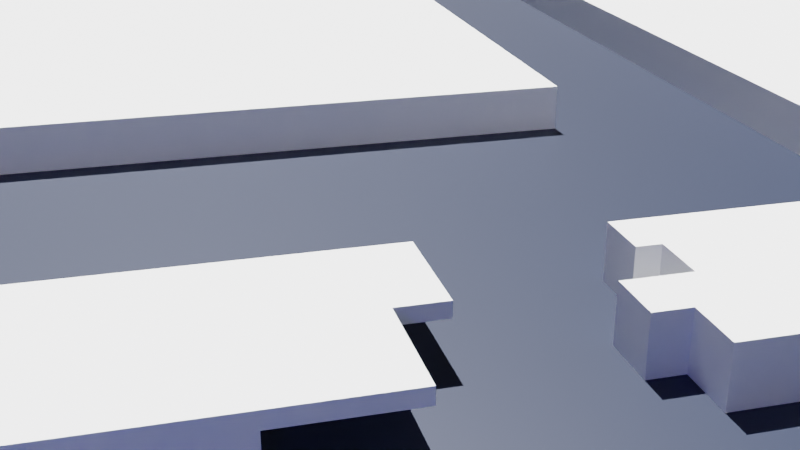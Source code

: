 # Source: portfolio.blend  (saved by Blender 3.0.42; exported with 4.5.12 LTS)
import bpy
from mathutils import Matrix  # noqa: F401  (used for matrix-valued properties, if any)

bpy.ops.wm.read_factory_settings(use_empty=True)
scene = bpy.context.scene
scene.name = 'Scene'

# ---- collections
col_collection = bpy.data.collections.new('Collection'); scene.collection.children.link(col_collection)
col_ref = bpy.data.collections.new('Ref'); scene.collection.children.link(col_ref)
col_ref.hide_render = True
col_mainland = bpy.data.collections.new('mainLand'); scene.collection.children.link(col_mainland)
col_bridge = bpy.data.collections.new('bridge'); scene.collection.children.link(col_bridge)
col_projects = bpy.data.collections.new('projects'); scene.collection.children.link(col_projects)

# ---- materials (node trees are filled in below, after node groups)
mat_grass = bpy.data.materials.new('Grass')
mat_land = bpy.data.materials.new('Land')
mat_material_002 = bpy.data.materials.new('Material.002')
mat_gradient2 = bpy.data.materials.new('Gradient2')
mat_gradient3 = bpy.data.materials.new('Gradient3')
mat_gradient1 = bpy.data.materials.new('Gradient1')
mat_marble = bpy.data.materials.new('Marble')
mat_material_001 = bpy.data.materials.new('Material.001')
mat_bluelight = bpy.data.materials.new('blueLight')

# ---- material node trees
mat_grass.use_nodes = True; mat_grass.node_tree.nodes.clear()
_N = mat_grass.node_tree.nodes; _L = mat_grass.node_tree.links
n0 = _N.new('ShaderNodeBsdfPrincipled'); n0.name = 'Principled BSDF'; n0.location = (10, 300)
n0.distribution = 'GGX'
n0.subsurface_method = 'RANDOM_WALK_SKIN'
n0.inputs[0].default_value = (0.3542, 0.521, 0.2944, 1.0)
n0.inputs[3].default_value = 1.45
n0.inputs[27].default_value = (0.0, 0.0, 0.0, 1.0)
n0.inputs[28].default_value = 1.0
n1 = _N.new('ShaderNodeOutputMaterial'); n1.name = 'Material Output'; n1.location = (300, 300)
_L.new(n0.outputs[0], n1.inputs[0])
n1.is_active_output = True
mat_land.use_nodes = True; mat_land.node_tree.nodes.clear()
_N = mat_land.node_tree.nodes; _L = mat_land.node_tree.links
n0 = _N.new('ShaderNodeBsdfPrincipled'); n0.name = 'Principled BSDF'; n0.location = (10, 300)
n0.distribution = 'GGX'
n0.subsurface_method = 'RANDOM_WALK_SKIN'
n0.inputs[0].default_value = (1.0, 1.0, 1.0, 1.0)
n0.inputs[2].default_value = 0.5136
n0.inputs[3].default_value = 1.45
n0.inputs[27].default_value = (0.0, 0.0, 0.0, 1.0)
n0.inputs[28].default_value = 1.0
n1 = _N.new('ShaderNodeOutputMaterial'); n1.name = 'Material Output'; n1.location = (300, 300)
_L.new(n0.outputs[0], n1.inputs[0])
n1.is_active_output = True
mat_material_002.use_nodes = True; mat_material_002.node_tree.nodes.clear()
_N = mat_material_002.node_tree.nodes; _L = mat_material_002.node_tree.links
n0 = _N.new('ShaderNodeBsdfPrincipled'); n0.name = 'Principled BSDF'; n0.location = (10, 300)
n0.distribution = 'GGX'
n0.subsurface_method = 'RANDOM_WALK_SKIN'
n0.inputs[0].default_value = (0.01441, 0.04556, 0.01631, 1.0)
n0.inputs[3].default_value = 1.45
n0.inputs[27].default_value = (0.0, 0.0, 0.0, 1.0)
n0.inputs[28].default_value = 1.0
n1 = _N.new('ShaderNodeOutputMaterial'); n1.name = 'Material Output'; n1.location = (300, 300)
_L.new(n0.outputs[0], n1.inputs[0])
n1.is_active_output = True
mat_gradient2.use_nodes = True; mat_gradient2.node_tree.nodes.clear()
_N = mat_gradient2.node_tree.nodes; _L = mat_gradient2.node_tree.links
n0 = _N.new('ShaderNodeBsdfPrincipled'); n0.name = 'Principled BSDF'; n0.location = (10, 300)
n0.distribution = 'GGX'
n0.subsurface_method = 'RANDOM_WALK_SKIN'
n0.inputs[3].default_value = 1.45
n0.inputs[27].default_value = (0.0, 0.0, 0.0, 1.0)
n0.inputs[28].default_value = 1.0
n1 = _N.new('ShaderNodeOutputMaterial'); n1.name = 'Material Output'; n1.location = (300, 300)
n2 = _N.new('ShaderNodeSeparateXYZ'); n2.name = 'Separate XYZ'; n2.location = (-492, 270)
n3 = _N.new('ShaderNodeMapping'); n3.name = 'Mapping'; n3.location = (-719, 283)
n4 = _N.new('ShaderNodeTexCoord'); n4.name = 'Texture Coordinate'; n4.location = (-977, 273)
n5 = _N.new('ShaderNodeValToRGB'); n5.name = 'ColorRamp'; n5.location = (-295, 272)
n5.color_ramp.interpolation = 'EASE'
while len(n5.color_ramp.elements) > 1: n5.color_ramp.elements.remove(n5.color_ramp.elements[-1])
n5.color_ramp.elements[0].position = 0.09545; n5.color_ramp.elements[0].color = (0.01423, 0.008966, 0.03556, 1.0)
_e = n5.color_ramp.elements.new(1.0); _e.color = (0.6376, 0.2346, 0.147, 1.0)
_L.new(n0.outputs[0], n1.inputs[0])
_L.new(n4.outputs[0], n3.inputs[0])
_L.new(n3.outputs[0], n2.inputs[0])
_L.new(n2.outputs[2], n5.inputs[0])
_L.new(n5.outputs[0], n0.inputs[0])
n1.is_active_output = True
mat_gradient3.use_nodes = True; mat_gradient3.node_tree.nodes.clear()
_N = mat_gradient3.node_tree.nodes; _L = mat_gradient3.node_tree.links
n0 = _N.new('ShaderNodeBsdfPrincipled'); n0.name = 'Principled BSDF'; n0.location = (10, 300)
n0.distribution = 'GGX'
n0.subsurface_method = 'RANDOM_WALK_SKIN'
n0.inputs[3].default_value = 1.45
n0.inputs[27].default_value = (0.0, 0.0, 0.0, 1.0)
n0.inputs[28].default_value = 1.0
n1 = _N.new('ShaderNodeOutputMaterial'); n1.name = 'Material Output'; n1.location = (300, 300)
n2 = _N.new('ShaderNodeSeparateXYZ'); n2.name = 'Separate XYZ'; n2.location = (-492, 270)
n3 = _N.new('ShaderNodeMapping'); n3.name = 'Mapping'; n3.location = (-719, 283)
n4 = _N.new('ShaderNodeTexCoord'); n4.name = 'Texture Coordinate'; n4.location = (-977, 273)
n5 = _N.new('ShaderNodeValToRGB'); n5.name = 'ColorRamp'; n5.location = (-295, 272)
n5.color_ramp.interpolation = 'EASE'
while len(n5.color_ramp.elements) > 1: n5.color_ramp.elements.remove(n5.color_ramp.elements[-1])
n5.color_ramp.elements[0].position = 0.09545; n5.color_ramp.elements[0].color = (0.01423, 0.008966, 0.03556, 1.0)
_e = n5.color_ramp.elements.new(1.0); _e.color = (0.0, 0.03071, 0.07421, 1.0)
_L.new(n0.outputs[0], n1.inputs[0])
_L.new(n4.outputs[0], n3.inputs[0])
_L.new(n3.outputs[0], n2.inputs[0])
_L.new(n2.outputs[2], n5.inputs[0])
_L.new(n5.outputs[0], n0.inputs[0])
n1.is_active_output = True
mat_gradient1.use_nodes = True; mat_gradient1.node_tree.nodes.clear()
_N = mat_gradient1.node_tree.nodes; _L = mat_gradient1.node_tree.links
n0 = _N.new('ShaderNodeBsdfPrincipled'); n0.name = 'Principled BSDF'; n0.location = (10, 300)
n0.distribution = 'GGX'
n0.subsurface_method = 'RANDOM_WALK_SKIN'
n0.inputs[3].default_value = 1.45
n0.inputs[27].default_value = (0.0, 0.0, 0.0, 1.0)
n0.inputs[28].default_value = 1.0
n1 = _N.new('ShaderNodeOutputMaterial'); n1.name = 'Material Output'; n1.location = (300, 300)
n2 = _N.new('ShaderNodeSeparateXYZ'); n2.name = 'Separate XYZ'; n2.location = (-492, 270)
n3 = _N.new('ShaderNodeMapping'); n3.name = 'Mapping'; n3.location = (-719, 283)
n4 = _N.new('ShaderNodeTexCoord'); n4.name = 'Texture Coordinate'; n4.location = (-977, 273)
n5 = _N.new('ShaderNodeValToRGB'); n5.name = 'ColorRamp'; n5.location = (-295, 272)
n5.color_ramp.interpolation = 'EASE'
while len(n5.color_ramp.elements) > 1: n5.color_ramp.elements.remove(n5.color_ramp.elements[-1])
n5.color_ramp.elements[0].position = 0.06364; n5.color_ramp.elements[0].color = (0.002377, 0.008215, 0.0, 1.0)
_e = n5.color_ramp.elements.new(0.8136); _e.color = (0.2645, 0.0, 0.0, 1.0)
_L.new(n0.outputs[0], n1.inputs[0])
_L.new(n4.outputs[0], n3.inputs[0])
_L.new(n3.outputs[0], n2.inputs[0])
_L.new(n2.outputs[2], n5.inputs[0])
_L.new(n5.outputs[0], n0.inputs[0])
n1.is_active_output = True
mat_marble.use_nodes = True; mat_marble.node_tree.nodes.clear()
_N = mat_marble.node_tree.nodes; _L = mat_marble.node_tree.links
n0 = _N.new('ShaderNodeBsdfPrincipled'); n0.name = 'Principled BSDF'; n0.location = (10, 300)
n0.distribution = 'GGX'
n0.subsurface_method = 'RANDOM_WALK_SKIN'
n0.inputs[0].default_value = (1.0, 1.0, 1.0, 1.0)
n0.inputs[2].default_value = 0.7955
n0.inputs[3].default_value = 1.45
n0.inputs[27].default_value = (0.0, 0.0, 0.0, 1.0)
n1 = _N.new('ShaderNodeOutputMaterial'); n1.name = 'Material Output'; n1.location = (300, 300)
_L.new(n0.outputs[0], n1.inputs[0])
n1.is_active_output = True
mat_material_001.use_nodes = True; mat_material_001.node_tree.nodes.clear()
_N = mat_material_001.node_tree.nodes; _L = mat_material_001.node_tree.links
n0 = _N.new('ShaderNodeBsdfPrincipled'); n0.name = 'Principled BSDF'; n0.location = (10, 300)
n0.distribution = 'GGX'
n0.subsurface_method = 'RANDOM_WALK_SKIN'
n0.inputs[0].default_value = (0.8757, 0.8757, 0.8757, 1.0)
n0.inputs[3].default_value = 1.45
n0.inputs[27].default_value = (0.0, 0.0, 0.0, 1.0)
n0.inputs[28].default_value = 1.0
n1 = _N.new('ShaderNodeOutputMaterial'); n1.name = 'Material Output'; n1.location = (300, 300)
_L.new(n0.outputs[0], n1.inputs[0])
n1.is_active_output = True
mat_bluelight.use_nodes = True; mat_bluelight.node_tree.nodes.clear()
_N = mat_bluelight.node_tree.nodes; _L = mat_bluelight.node_tree.links
n0 = _N.new('ShaderNodeOutputMaterial'); n0.name = 'Material Output'; n0.location = (300, 300)
n1 = _N.new('ShaderNodeEmission'); n1.name = 'Emission'; n1.location = (-28, 293)
n1.inputs[0].default_value = (0.04689, 0.1059, 1.0, 1.0)
n1.inputs[1].default_value = 56.4
_L.new(n1.outputs[0], n0.inputs[0])
n0.is_active_output = True

# ---- world
world_world = bpy.data.worlds.new('World'); scene.world = world_world
world_world.use_nodes = True; world_world.node_tree.nodes.clear()
_N = world_world.node_tree.nodes; _L = world_world.node_tree.links
n0 = _N.new('ShaderNodeOutputWorld'); n0.name = 'World Output'; n0.location = (300, 300)
n1 = _N.new('ShaderNodeBackground'); n1.name = 'Background'; n1.location = (10, 300)
n1.inputs[0].default_value = (0.05088, 0.05088, 0.05088, 1.0)
_L.new(n1.outputs[0], n0.inputs[0])
n0.is_active_output = True
world_world.color = (0.05088, 0.05088, 0.05088)
world_world.use_sun_shadow = False
world_world.sun_shadow_jitter_overblur = 0.0

# ---- cameras
cam_camera_001 = bpy.data.cameras.new('Camera.001')

# ---- lights
light_sun = bpy.data.lights.new('Sun', 'SUN')
light_sun.transmission_factor = 0.0
light_sun.shadow_soft_size = 0.125
light_light_001 = bpy.data.lights.new('Light.001', 'POINT')
light_light_001.transmission_factor = 0.0
light_light_001.energy = 1884.0
light_light_001.shadow_soft_size = 12.99
light_light_001.shadow_maximum_resolution = 0.006
light_light_001.use_absolute_resolution = True
light_light = bpy.data.lights.new('Light', 'POINT')
light_light.transmission_factor = 0.0
light_light.energy = 1000.0
light_light.shadow_soft_size = 0.1
light_light.shadow_maximum_resolution = 0.006
light_light.use_absolute_resolution = True

# ---- meshes
me_cube_001 = bpy.data.meshes.new('Cube.001')
me_cube_001.from_pydata([(-1.0, -1.0, -1.0), (-1.0, -1.0, 1.0), (-1.0, 1.0, -1.0), (-1.0, 1.0, 1.0), (1.0, -1.0, -1.0), (1.0, -1.0, 1.0), (1.0, 1.0, -1.0), (1.0, 1.0, 1.0)], [], [(0, 1, 3, 2), (2, 3, 7, 6), (6, 7, 5, 4), (4, 5, 1, 0), (7, 3, 1, 5)])
_uv = me_cube_001.uv_layers.new(name='UVMap')
_uv.uv.foreach_set('vector', [0.375, 0.0, 0.625, 0.0, 0.625, 0.25, 0.375, 0.25, 0.375, 0.25, 0.625, 0.25, 0.625, 0.5, 0.375, 0.5, 0.375, 0.5, 0.625, 0.5, 0.625, 0.75, 0.375, 0.75, 0.375, 0.75, 0.625, 0.75, 0.625, 1.0, 0.375, 1.0, 0.625, 0.5, 0.875, 0.5, 0.875, 0.75, 0.625, 0.75])
me_cube_001.materials.append(mat_grass)
me_cube_001.use_remesh_fix_poles = True
me_cube_001.use_remesh_preserve_attributes = False
me_cube_001.update()
me_cube_002 = bpy.data.meshes.new('Cube.002')
me_cube_002.from_pydata([(-1.0, -1.0, -1.0), (-1.0, -1.0, 1.0), (-1.0, 1.0, -1.0), (-1.0, 1.0, 1.0), (1.0, -1.0, -1.0), (1.0, -1.0, 1.0), (1.0, 1.0, -1.0), (1.0, 1.0, 1.0)], [], [(0, 1, 3, 2), (2, 3, 7, 6), (6, 7, 5, 4), (4, 5, 1, 0), (7, 3, 1, 5)])
_uv = me_cube_002.uv_layers.new(name='UVMap')
_uv.uv.foreach_set('vector', [0.375, 0.0, 0.625, 0.0, 0.625, 0.25, 0.375, 0.25, 0.375, 0.25, 0.625, 0.25, 0.625, 0.5, 0.375, 0.5, 0.375, 0.5, 0.625, 0.5, 0.625, 0.75, 0.375, 0.75, 0.375, 0.75, 0.625, 0.75, 0.625, 1.0, 0.375, 1.0, 0.625, 0.5, 0.875, 0.5, 0.875, 0.75, 0.625, 0.75])
me_cube_002.materials.append(mat_grass)
me_cube_002.use_remesh_fix_poles = True
me_cube_002.use_remesh_preserve_attributes = False
me_cube_002.update()
me_cube_003 = bpy.data.meshes.new('Cube.003')
me_cube_003.from_pydata([(-1.0, -1.0, -1.0), (-1.0, -1.0, 1.0), (-1.0, 1.0, -1.0), (-1.0, 1.0, 1.0), (1.0, -1.0, -1.0), (1.0, -1.0, 1.0), (1.0, 1.0, -1.0), (1.0, 1.0, 1.0)], [], [(0, 1, 3, 2), (2, 3, 7, 6), (6, 7, 5, 4), (4, 5, 1, 0), (7, 3, 1, 5)])
_uv = me_cube_003.uv_layers.new(name='UVMap')
_uv.uv.foreach_set('vector', [0.375, 0.0, 0.625, 0.0, 0.625, 0.25, 0.375, 0.25, 0.375, 0.25, 0.625, 0.25, 0.625, 0.5, 0.375, 0.5, 0.375, 0.5, 0.625, 0.5, 0.625, 0.75, 0.375, 0.75, 0.375, 0.75, 0.625, 0.75, 0.625, 1.0, 0.375, 1.0, 0.625, 0.5, 0.875, 0.5, 0.875, 0.75, 0.625, 0.75])
me_cube_003.materials.append(mat_grass)
me_cube_003.use_remesh_fix_poles = True
me_cube_003.use_remesh_preserve_attributes = False
me_cube_003.update()
me_cube_004 = bpy.data.meshes.new('Cube.004')
me_cube_004.from_pydata([(-1.0, -1.0, -1.0), (-1.0, -1.0, 1.0), (-1.0, 1.0, -1.0), (-1.0, 1.0, 1.0), (1.0, -1.0, -1.0), (1.0, -1.0, 1.0), (1.0, 1.0, -1.0), (1.0, 1.0, 1.0)], [], [(0, 1, 3, 2), (2, 3, 7, 6), (6, 7, 5, 4), (4, 5, 1, 0), (7, 3, 1, 5)])
_uv = me_cube_004.uv_layers.new(name='UVMap')
_uv.uv.foreach_set('vector', [0.375, 0.0, 0.625, 0.0, 0.625, 0.25, 0.375, 0.25, 0.375, 0.25, 0.625, 0.25, 0.625, 0.5, 0.375, 0.5, 0.375, 0.5, 0.625, 0.5, 0.625, 0.75, 0.375, 0.75, 0.375, 0.75, 0.625, 0.75, 0.625, 1.0, 0.375, 1.0, 0.625, 0.5, 0.875, 0.5, 0.875, 0.75, 0.625, 0.75])
me_cube_004.materials.append(mat_grass)
me_cube_004.use_remesh_fix_poles = True
me_cube_004.use_remesh_preserve_attributes = False
me_cube_004.update()
me_cube_005 = bpy.data.meshes.new('Cube.005')
me_cube_005.from_pydata([(-1.0, -1.0, -1.0), (-1.0, -1.0, 1.0), (-1.0, 1.0, -1.0), (-1.0, 1.0, 1.0), (1.0, -1.0, -1.0), (1.0, -1.0, 1.0), (1.0, 1.0, -1.0), (1.0, 1.0, 1.0)], [], [(0, 1, 3, 2), (2, 3, 7, 6), (6, 7, 5, 4), (4, 5, 1, 0), (7, 3, 1, 5)])
_uv = me_cube_005.uv_layers.new(name='UVMap')
_uv.uv.foreach_set('vector', [0.375, 0.0, 0.625, 0.0, 0.625, 0.25, 0.375, 0.25, 0.375, 0.25, 0.625, 0.25, 0.625, 0.5, 0.375, 0.5, 0.375, 0.5, 0.625, 0.5, 0.625, 0.75, 0.375, 0.75, 0.375, 0.75, 0.625, 0.75, 0.625, 1.0, 0.375, 1.0, 0.625, 0.5, 0.875, 0.5, 0.875, 0.75, 0.625, 0.75])
me_cube_005.materials.append(mat_land)
me_cube_005.use_remesh_fix_poles = True
me_cube_005.use_remesh_preserve_attributes = False
me_cube_005.update()
me_cube_006 = bpy.data.meshes.new('Cube.006')
me_cube_006.from_pydata([(-1.0, -1.0, -1.0), (-1.0, -1.0, 1.0), (-1.0, 1.0, -1.0), (-1.0, 1.0, 1.0), (1.0, -1.0, -1.0), (1.0, -1.0, 1.0), (1.0, 1.0, -1.0), (1.0, 1.0, 1.0)], [], [(0, 1, 3, 2), (2, 3, 7, 6), (6, 7, 5, 4), (4, 5, 1, 0), (7, 3, 1, 5)])
_uv = me_cube_006.uv_layers.new(name='UVMap')
_uv.uv.foreach_set('vector', [0.375, 0.0, 0.625, 0.0, 0.625, 0.25, 0.375, 0.25, 0.375, 0.25, 0.625, 0.25, 0.625, 0.5, 0.375, 0.5, 0.375, 0.5, 0.625, 0.5, 0.625, 0.75, 0.375, 0.75, 0.375, 0.75, 0.625, 0.75, 0.625, 1.0, 0.375, 1.0, 0.625, 0.5, 0.875, 0.5, 0.875, 0.75, 0.625, 0.75])
me_cube_006.materials.append(mat_land)
me_cube_006.use_remesh_fix_poles = True
me_cube_006.use_remesh_preserve_attributes = False
me_cube_006.update()
me_cube_011 = bpy.data.meshes.new('Cube.011')
me_cube_011.from_pydata([(-1.0, -1.0, -1.0), (-1.0, -1.0, 1.0), (-1.0, 1.0, -1.0), (-1.0, 1.0, 1.0), (1.0, -1.0, -1.0), (1.0, -1.0, 1.0), (1.0, 1.0, -1.0), (1.0, 1.0, 1.0)], [], [(0, 1, 3, 2), (2, 3, 7, 6), (6, 7, 5, 4), (4, 5, 1, 0), (7, 3, 1, 5)])
_uv = me_cube_011.uv_layers.new(name='UVMap')
_uv.uv.foreach_set('vector', [0.375, 0.0, 0.625, 0.0, 0.625, 0.25, 0.375, 0.25, 0.375, 0.25, 0.625, 0.25, 0.625, 0.5, 0.375, 0.5, 0.375, 0.5, 0.625, 0.5, 0.625, 0.75, 0.375, 0.75, 0.375, 0.75, 0.625, 0.75, 0.625, 1.0, 0.375, 1.0, 0.625, 0.5, 0.875, 0.5, 0.875, 0.75, 0.625, 0.75])
me_cube_011.materials.append(mat_land)
me_cube_011.use_remesh_fix_poles = True
me_cube_011.use_remesh_preserve_attributes = False
me_cube_011.update()
me_cube_008 = bpy.data.meshes.new('Cube.008')
me_cube_008.from_pydata([(-1.0, -1.0, -1.0), (-1.0, -1.0, 1.0), (-1.0, 1.0, -1.0), (-1.0, 1.0, 1.0), (1.0, -1.0, -1.0), (1.0, -1.0, 1.0), (1.0, 1.0, -1.0), (1.0, 1.0, 1.0)], [], [(0, 1, 3, 2), (2, 3, 7, 6), (6, 7, 5, 4), (4, 5, 1, 0), (7, 3, 1, 5)])
_uv = me_cube_008.uv_layers.new(name='UVMap')
_uv.uv.foreach_set('vector', [0.375, 0.0, 0.625, 0.0, 0.625, 0.25, 0.375, 0.25, 0.375, 0.25, 0.625, 0.25, 0.625, 0.5, 0.375, 0.5, 0.375, 0.5, 0.625, 0.5, 0.625, 0.75, 0.375, 0.75, 0.375, 0.75, 0.625, 0.75, 0.625, 1.0, 0.375, 1.0, 0.625, 0.5, 0.875, 0.5, 0.875, 0.75, 0.625, 0.75])
me_cube_008.materials.append(mat_land)
me_cube_008.use_remesh_fix_poles = True
me_cube_008.use_remesh_preserve_attributes = False
me_cube_008.update()
me_cube_009 = bpy.data.meshes.new('Cube.009')
me_cube_009.from_pydata([(-1.0, -1.0, -1.0), (-1.0, -1.0, 1.0), (-1.0, 1.0, -1.0), (-1.0, 1.0, 1.0), (1.0, -1.0, -1.0), (1.0, -1.0, 1.0), (1.0, 1.0, -1.0), (1.0, 1.0, 1.0)], [], [(0, 1, 3, 2), (2, 3, 7, 6), (6, 7, 5, 4), (4, 5, 1, 0), (7, 3, 1, 5)])
_uv = me_cube_009.uv_layers.new(name='UVMap')
_uv.uv.foreach_set('vector', [0.375, 0.0, 0.625, 0.0, 0.625, 0.25, 0.375, 0.25, 0.375, 0.25, 0.625, 0.25, 0.625, 0.5, 0.375, 0.5, 0.375, 0.5, 0.625, 0.5, 0.625, 0.75, 0.375, 0.75, 0.375, 0.75, 0.625, 0.75, 0.625, 1.0, 0.375, 1.0, 0.625, 0.5, 0.875, 0.5, 0.875, 0.75, 0.625, 0.75])
me_cube_009.materials.append(mat_grass)
me_cube_009.use_remesh_fix_poles = True
me_cube_009.use_remesh_preserve_attributes = False
me_cube_009.update()
me_cube_010 = bpy.data.meshes.new('Cube.010')
me_cube_010.from_pydata([(-1.0, -1.0, -1.0), (-1.0, -1.0, 1.0), (-1.0, 1.0, -1.0), (-1.0, 1.0, 1.0), (1.0, -1.0, -1.0), (1.0, -1.0, 1.0), (1.0, 1.0, -1.0), (1.0, 1.0, 1.0)], [], [(0, 1, 3, 2), (2, 3, 7, 6), (6, 7, 5, 4), (4, 5, 1, 0), (7, 3, 1, 5)])
_uv = me_cube_010.uv_layers.new(name='UVMap')
_uv.uv.foreach_set('vector', [0.375, 0.0, 0.625, 0.0, 0.625, 0.25, 0.375, 0.25, 0.375, 0.25, 0.625, 0.25, 0.625, 0.5, 0.375, 0.5, 0.375, 0.5, 0.625, 0.5, 0.625, 0.75, 0.375, 0.75, 0.375, 0.75, 0.625, 0.75, 0.625, 1.0, 0.375, 1.0, 0.625, 0.5, 0.875, 0.5, 0.875, 0.75, 0.625, 0.75])
me_cube_010.materials.append(mat_land)
me_cube_010.use_remesh_fix_poles = True
me_cube_010.use_remesh_preserve_attributes = False
me_cube_010.update()
me_cube_007 = bpy.data.meshes.new('Cube.007')
me_cube_007.from_pydata([(-4.683, -4.683, -1.436), (-4.683, -4.683, 1.436), (-4.683, 4.683, -1.436), (-4.683, 4.683, 1.436), (4.683, -4.683, -1.436), (4.683, -4.683, 1.436), (4.683, 4.683, -1.436), (4.683, 4.683, 1.436), (-4.683, -4.683, 0.6274), (-4.683, 4.683, 0.6274), (4.683, 4.683, 0.6274), (4.683, -4.683, 0.6274), (-0.7653, 4.683, -1.436), (-0.7653, 4.683, 1.436), (-0.7653, -4.683, -1.436), (-0.7653, -4.683, 1.436), (-0.7653, -4.683, 0.6274), (-0.7653, 4.683, 0.6274), (-4.683, -6.467, -1.436), (-4.683, -6.467, 0.6274), (-0.7653, -6.467, 0.6274), (-0.7653, -6.467, -1.436), (4.683, -8.173, 0.6274), (4.683, -8.173, -1.436), (-0.7653, -8.173, -1.436), (4.683, -8.173, 1.436), (-0.7653, -8.173, 1.436), (-0.7653, -8.173, 0.6274)], [], [(8, 1, 3, 9), (17, 13, 7, 10), (10, 7, 5, 11), (16, 15, 1, 8), (13, 3, 1, 15), (6, 10, 11, 4), (12, 17, 10, 6), (0, 8, 9, 2), (2, 9, 17, 12), (4, 11, 22, 23), (7, 13, 15, 5), (11, 5, 25, 22), (9, 3, 13, 17), (21, 20, 19, 18), (16, 8, 19, 20), (14, 16, 20, 21), (8, 0, 18, 19), (23, 22, 27, 24), (22, 25, 26, 27), (15, 16, 27, 26), (16, 14, 24, 27), (5, 15, 26, 25)])
_uv = me_cube_007.uv_layers.new(name='UVMap')
_uv.uv.foreach_set('vector', [0.5, 0.0, 0.625, 0.0, 0.625, 0.25, 0.5, 0.25, 0.5, 0.375, 0.625, 0.375, 0.625, 0.5, 0.5, 0.5, 0.5, 0.5, 0.625, 0.5, 0.625, 0.75, 0.5, 0.75, 0.5, 0.875, 0.625, 0.875, 0.625, 1.0, 0.5, 1.0, 0.75, 0.5, 0.875, 0.5, 0.875, 0.75, 0.75, 0.75, 0.375, 0.5, 0.5, 0.5, 0.5, 0.75, 0.375, 0.75, 0.375, 0.375, 0.5, 0.375, 0.5, 0.5, 0.375, 0.5, 0.375, 0.0, 0.5, 0.0, 0.5, 0.25, 0.375, 0.25, 0.375, 0.25, 0.5, 0.25, 0.5, 0.375, 0.375, 0.375, 0.375, 0.75, 0.5, 0.75, 0.5, 0.75, 0.375, 0.75, 0.625, 0.5, 0.75, 0.5, 0.75, 0.75, 0.625, 0.75, 0.5, 0.75, 0.625, 0.75, 0.625, 0.75, 0.5, 0.75, 0.5, 0.25, 0.625, 0.25, 0.625, 0.375, 0.5, 0.375, 0.375, 0.875, 0.5, 0.875, 0.5, 1.0, 0.375, 1.0, 0.5, 0.875, 0.5, 1.0, 0.5, 1.0, 0.5, 0.875, 0.375, 0.875, 0.5, 0.875, 0.5, 0.875, 0.375, 0.875, 0.5, 0.0, 0.375, 0.0, 0.375, 0.0, 0.5, 0.0, 0.375, 0.75, 0.5, 0.75, 0.5, 0.875, 0.375, 0.875, 0.5, 0.75, 0.625, 0.75, 0.625, 0.875, 0.5, 0.875, 0.625, 0.875, 0.5, 0.875, 0.5, 0.875, 0.625, 0.875, 0.5, 0.875, 0.375, 0.875, 0.375, 0.875, 0.5, 0.875, 0.625, 0.75, 0.75, 0.75, 0.75, 0.75, 0.625, 0.75])
me_cube_007.materials.append(mat_land)
me_cube_007.use_remesh_fix_poles = True
me_cube_007.use_remesh_preserve_attributes = False
me_cube_007.update()
me_cube_013 = bpy.data.meshes.new('Cube.013')
me_cube_013.from_pydata([(-1.0, -1.0, -1.0), (-1.0, -1.0, 1.0), (-1.0, 1.0, -1.0), (-1.0, 1.0, 1.0), (1.0, -1.0, -1.0), (1.0, -1.0, 1.0), (1.0, 1.0, -1.0), (1.0, 1.0, 1.0)], [], [(0, 1, 3, 2), (2, 3, 7, 6), (6, 7, 5, 4), (4, 5, 1, 0), (7, 3, 1, 5)])
_uv = me_cube_013.uv_layers.new(name='UVMap')
_uv.uv.foreach_set('vector', [0.375, 0.0, 0.625, 0.0, 0.625, 0.25, 0.375, 0.25, 0.375, 0.25, 0.625, 0.25, 0.625, 0.5, 0.375, 0.5, 0.375, 0.5, 0.625, 0.5, 0.625, 0.75, 0.375, 0.75, 0.375, 0.75, 0.625, 0.75, 0.625, 1.0, 0.375, 1.0, 0.625, 0.5, 0.875, 0.5, 0.875, 0.75, 0.625, 0.75])
me_cube_013.materials.append(mat_land)
me_cube_013.use_remesh_fix_poles = True
me_cube_013.use_remesh_preserve_attributes = False
me_cube_013.update()
me_cube_017 = bpy.data.meshes.new('Cube.017')
me_cube_017.from_pydata([(-1.0, -1.0, -1.0), (-1.0, -1.0, 1.0), (-1.0, 1.0, -1.0), (-1.0, 1.0, 1.0), (1.0, -1.0, -1.0), (1.0, -1.0, 1.0), (1.0, 1.0, -1.0), (1.0, 1.0, 1.0)], [], [(0, 1, 3, 2), (2, 3, 7, 6), (6, 7, 5, 4), (4, 5, 1, 0), (7, 3, 1, 5)])
_uv = me_cube_017.uv_layers.new(name='UVMap')
_uv.uv.foreach_set('vector', [0.375, 0.0, 0.625, 0.0, 0.625, 0.25, 0.375, 0.25, 0.375, 0.25, 0.625, 0.25, 0.625, 0.5, 0.375, 0.5, 0.375, 0.5, 0.625, 0.5, 0.625, 0.75, 0.375, 0.75, 0.375, 0.75, 0.625, 0.75, 0.625, 1.0, 0.375, 1.0, 0.625, 0.5, 0.875, 0.5, 0.875, 0.75, 0.625, 0.75])
me_cube_017.materials.append(mat_land)
me_cube_017.use_remesh_fix_poles = True
me_cube_017.use_remesh_preserve_attributes = False
me_cube_017.update()
me_cube_018 = bpy.data.meshes.new('Cube.018')
me_cube_018.from_pydata([(-2.562, -5.802, -2.32), (-2.562, -5.802, 2.32), (-1.929, 6.339, -2.32), (-1.929, 6.339, 2.32), (1.929, -5.802, -2.32), (1.929, -5.802, 2.32), (1.929, 6.339, -2.32), (1.929, 6.339, 2.32), (-2.562, 3.128, -2.32), (-2.562, 3.128, 2.32), (1.929, 3.128, -2.32), (1.929, 3.128, 2.32), (-1.929, 5.506, 2.32), (1.929, 5.506, -2.32), (-1.929, 5.506, -2.32), (1.929, 5.506, 2.32), (1.929, 5.802, 2.32), (1.929, 5.802, -2.32), (1.929, 5.506, -2.32), (1.929, 5.506, 2.32), (1.929, 3.128, 2.32), (1.929, 3.128, -2.32), (-5.178, 5.506, -2.32), (-5.178, 3.128, -2.32), (-5.178, 3.128, 2.32), (-5.178, 5.506, 2.32), (3.47, 6.339, 2.32), (3.47, 6.339, -2.32), (3.47, 5.802, 2.32), (3.47, 5.802, -2.32), (3.47, 5.506, -2.32), (3.47, 5.506, 2.32), (3.47, 3.128, 2.32), (3.47, 3.128, -2.32)], [], [(14, 12, 3, 2), (2, 3, 7, 6), (10, 11, 5, 4), (4, 5, 1, 0), (11, 9, 1, 5), (15, 12, 9, 11), (11, 10, 21, 20), (0, 1, 9, 8), (6, 7, 26, 27), (7, 3, 12, 15), (12, 14, 22, 25), (21, 18, 30, 33), (7, 16, 28, 26), (15, 11, 20, 19), (7, 15, 19, 16), (10, 13, 18, 21), (13, 6, 17, 18), (23, 24, 25, 22), (14, 8, 23, 22), (9, 12, 25, 24), (8, 9, 24, 23), (27, 26, 28, 29), (30, 31, 32, 33), (29, 28, 31, 30), (19, 20, 32, 31), (17, 6, 27, 29), (16, 19, 31, 28), (20, 21, 33, 32), (18, 17, 29, 30)])
_uv = me_cube_018.uv_layers.new(name='UVMap')
_uv.uv.foreach_set('vector', [0.375, 0.2311, 0.625, 0.2311, 0.625, 0.25, 0.375, 0.25, 0.375, 0.25, 0.625, 0.25, 0.625, 0.5, 0.375, 0.5, 0.375, 0.5576, 0.625, 0.5576, 0.625, 0.75, 0.375, 0.75, 0.375, 0.75, 0.625, 0.75, 0.625, 1.0, 0.375, 1.0, 0.625, 0.5576, 0.875, 0.5576, 0.875, 0.75, 0.625, 0.75, 0.625, 0.5189, 0.875, 0.5189, 0.875, 0.5576, 0.625, 0.5576, 0.625, 0.5576, 0.375, 0.5576, 0.375, 0.5576, 0.625, 0.5576, 0.375, 0.0, 0.625, 0.0, 0.625, 0.1924, 0.375, 0.1924, 0.375, 0.5, 0.625, 0.5, 0.625, 0.5, 0.375, 0.5, 0.625, 0.5, 0.875, 0.5, 0.875, 0.5189, 0.625, 0.5189, 0.625, 0.2311, 0.375, 0.2311, 0.375, 0.2311, 0.625, 0.2311, 0.0, 0.0, 0.0, 0.0, 0.0, 0.0, 0.0, 0.0, 0.625, 0.5, 0.625, 0.5, 0.625, 0.5, 0.625, 0.5, 0.625, 0.5189, 0.625, 0.5576, 0.625, 0.5576, 0.625, 0.5189, 0.625, 0.5, 0.625, 0.5189, 0.625, 0.5189, 0.625, 0.5, 0.0, 0.0, 0.0, 0.0, 0.0, 0.0, 0.0, 0.0, 0.0, 0.0, 0.0, 0.0, 0.0, 0.0, 0.0, 0.0, 0.375, 0.1924, 0.625, 0.1924, 0.625, 0.2311, 0.375, 0.2311, 0.0, 0.0, 0.0, 0.0, 0.0, 0.0, 0.0, 0.0, 0.875, 0.5576, 0.875, 0.5189, 0.875, 0.5189, 0.875, 0.5576, 0.375, 0.1924, 0.625, 0.1924, 0.625, 0.1924, 0.375, 0.1924, 0.375, 0.5, 0.625, 0.5, 0.625, 0.5, 0.375, 0.5, 0.375, 0.5189, 0.625, 0.5189, 0.625, 0.5576, 0.375, 0.5576, 0.375, 0.5, 0.625, 0.5, 0.625, 0.5189, 0.375, 0.5189, 0.625, 0.5189, 0.625, 0.5576, 0.625, 0.5576, 0.625, 0.5189, 0.0, 0.0, 0.0, 0.0, 0.0, 0.0, 0.0, 0.0, 0.625, 0.5, 0.625, 0.5189, 0.625, 0.5189, 0.625, 0.5, 0.625, 0.5576, 0.375, 0.5576, 0.375, 0.5576, 0.625, 0.5576, 0.0, 0.0, 0.0, 0.0, 0.0, 0.0, 0.0, 0.0])
me_cube_018.materials.append(mat_land)
me_cube_018.use_remesh_fix_poles = True
me_cube_018.use_remesh_preserve_attributes = False
me_cube_018.update()
me_cube_022 = bpy.data.meshes.new('Cube.022')
me_cube_022.from_pydata([(-1.546, -3.536, -4.014), (-1.546, -3.536, 4.014), (-1.546, 3.536, -4.014), (-1.546, 3.536, 4.014), (1.546, -3.536, -4.014), (1.546, -3.536, 4.014), (1.546, 3.536, -4.014), (1.546, 3.536, 4.014), (0.0, 3.536, -4.014), (0.0, 3.536, 4.014), (0.0, -3.536, -4.014), (0.0, -3.536, 4.014), (-1.546, -1.255, -4.014), (-1.546, -1.255, 4.014), (1.546, -1.255, -4.014), (1.546, -1.255, 4.014), (0.0, -1.255, 4.014), (-1.546, 4.647, 4.014), (-1.546, 4.647, -4.014), (0.0, 4.647, -4.014), (0.0, 4.647, 4.014), (1.546, -1.255, 4.014), (1.546, -3.536, 4.014), (0.0, -3.536, 4.014), (-1.546, -3.536, 4.014), (0.0, -1.255, 4.014), (-1.546, -1.255, 4.014), (1.546, -1.255, 5.086), (1.546, -3.536, 5.086), (0.0, -3.536, 5.086), (-1.546, -3.536, 5.086), (0.0, -1.255, 5.086), (-1.546, -1.255, 5.086)], [], [(12, 13, 3, 2), (8, 9, 7, 6), (14, 15, 5, 4), (10, 11, 1, 0), (11, 5, 22, 23), (16, 13, 26, 25), (4, 5, 11, 10), (7, 9, 16, 15), (9, 3, 13, 16), (6, 7, 15, 14), (0, 1, 13, 12), (18, 17, 20, 19), (3, 9, 20, 17), (2, 3, 17, 18), (9, 8, 19, 20), (26, 24, 30, 32), (25, 26, 32, 31), (1, 11, 23, 24), (15, 16, 25, 21), (13, 1, 24, 26), (5, 15, 21, 22), (31, 32, 30, 29), (27, 31, 29, 28), (23, 22, 28, 29), (22, 21, 27, 28), (21, 25, 31, 27), (24, 23, 29, 30)])
_uv = me_cube_022.uv_layers.new(name='UVMap')
_uv.uv.foreach_set('vector', [0.375, 0.08061, 0.625, 0.08061, 0.625, 0.25, 0.375, 0.25, 0.375, 0.375, 0.625, 0.375, 0.625, 0.5, 0.375, 0.5, 0.375, 0.6694, 0.625, 0.6694, 0.625, 0.75, 0.375, 0.75, 0.375, 0.875, 0.625, 0.875, 0.625, 1.0, 0.375, 1.0, 0.625, 0.875, 0.625, 0.75, 0.625, 0.75, 0.625, 0.875, 0.75, 0.6694, 0.875, 0.6694, 0.875, 0.6694, 0.75, 0.6694, 0.375, 0.75, 0.625, 0.75, 0.625, 0.875, 0.375, 0.875, 0.625, 0.5, 0.75, 0.5, 0.75, 0.6694, 0.625, 0.6694, 0.75, 0.5, 0.875, 0.5, 0.875, 0.6694, 0.75, 0.6694, 0.375, 0.5, 0.625, 0.5, 0.625, 0.6694, 0.375, 0.6694, 0.375, 0.0, 0.625, 0.0, 0.625, 0.08061, 0.375, 0.08061, 0.375, 0.25, 0.625, 0.25, 0.625, 0.375, 0.375, 0.375, 0.875, 0.5, 0.75, 0.5, 0.75, 0.5, 0.875, 0.5, 0.375, 0.25, 0.625, 0.25, 0.625, 0.25, 0.375, 0.25, 0.625, 0.375, 0.375, 0.375, 0.375, 0.375, 0.625, 0.375, 0.625, 0.08061, 0.625, 0.0, 0.625, 0.0, 0.625, 0.08061, 0.75, 0.6694, 0.875, 0.6694, 0.875, 0.6694, 0.75, 0.6694, 0.625, 1.0, 0.625, 0.875, 0.625, 0.875, 0.625, 1.0, 0.625, 0.6694, 0.75, 0.6694, 0.75, 0.6694, 0.625, 0.6694, 0.625, 0.08061, 0.625, 0.0, 0.625, 0.0, 0.625, 0.08061, 0.625, 0.75, 0.625, 0.6694, 0.625, 0.6694, 0.625, 0.75, 0.75, 0.6694, 0.875, 0.6694, 0.875, 0.75, 0.75, 0.75, 0.625, 0.6694, 0.75, 0.6694, 0.75, 0.75, 0.625, 0.75, 0.625, 0.875, 0.625, 0.75, 0.625, 0.75, 0.625, 0.875, 0.625, 0.75, 0.625, 0.6694, 0.625, 0.6694, 0.625, 0.75, 0.625, 0.6694, 0.75, 0.6694, 0.75, 0.6694, 0.625, 0.6694, 0.625, 1.0, 0.625, 0.875, 0.625, 0.875, 0.625, 1.0])
me_cube_022.materials.append(mat_land)
me_cube_022.use_remesh_fix_poles = True
me_cube_022.use_remesh_preserve_attributes = False
me_cube_022.update()
me_cube_021 = bpy.data.meshes.new('Cube.021')
me_cube_021.from_pydata([(-1.0, -1.0, -1.0), (-1.0, -1.0, 1.0), (-1.0, 1.0, -1.0), (-1.0, 1.0, 1.0), (1.0, -1.0, -1.0), (1.0, -1.0, 1.0), (1.0, 1.0, -1.0), (1.0, 1.0, 1.0), (0.0, 1.0, -1.0), (0.0, 1.0, 1.0), (0.0, -1.0, -1.0), (0.0, -1.0, 1.0), (-1.0, 0.0, -1.0), (-1.0, 0.0, 1.0), (1.0, 0.0, -1.0), (1.0, 0.0, 1.0), (0.0, 0.0, 1.0), (0.0, 1.0, 1.335), (1.0, 1.0, 1.335), (1.0, 0.0, 1.335), (1.0, -1.0, 1.335), (0.0, -1.0, 1.335), (0.0, 0.0, 1.335), (1.0, 0.0, 1.668), (1.0, -1.0, 1.668), (0.0, -1.0, 1.668), (0.0, 0.0, 1.668)], [], [(12, 13, 3, 2), (8, 9, 7, 6), (14, 15, 5, 4), (10, 11, 1, 0), (16, 13, 1, 11), (7, 9, 17, 18), (4, 5, 11, 10), (2, 3, 9, 8), (9, 16, 22, 17), (9, 3, 13, 16), (6, 7, 15, 14), (0, 1, 13, 12), (22, 21, 25, 26), (18, 17, 22, 19), (16, 11, 21, 22), (15, 7, 18, 19), (5, 15, 19, 20), (11, 5, 20, 21), (23, 26, 25, 24), (20, 19, 23, 24), (19, 22, 26, 23), (21, 20, 24, 25)])
_uv = me_cube_021.uv_layers.new(name='UVMap')
_uv.uv.foreach_set('vector', [0.375, 0.125, 0.625, 0.125, 0.625, 0.25, 0.375, 0.25, 0.375, 0.375, 0.625, 0.375, 0.625, 0.5, 0.375, 0.5, 0.375, 0.625, 0.625, 0.625, 0.625, 0.75, 0.375, 0.75, 0.375, 0.875, 0.625, 0.875, 0.625, 1.0, 0.375, 1.0, 0.75, 0.625, 0.875, 0.625, 0.875, 0.75, 0.75, 0.75, 0.625, 0.5, 0.625, 0.375, 0.625, 0.375, 0.625, 0.5, 0.375, 0.75, 0.625, 0.75, 0.625, 0.875, 0.375, 0.875, 0.375, 0.25, 0.625, 0.25, 0.625, 0.375, 0.375, 0.375, 0.75, 0.5, 0.75, 0.625, 0.75, 0.625, 0.75, 0.5, 0.75, 0.5, 0.875, 0.5, 0.875, 0.625, 0.75, 0.625, 0.375, 0.5, 0.625, 0.5, 0.625, 0.625, 0.375, 0.625, 0.375, 0.0, 0.625, 0.0, 0.625, 0.125, 0.375, 0.125, 0.75, 0.625, 0.75, 0.75, 0.75, 0.75, 0.75, 0.625, 0.625, 0.5, 0.75, 0.5, 0.75, 0.625, 0.625, 0.625, 0.75, 0.625, 0.75, 0.75, 0.75, 0.75, 0.75, 0.625, 0.625, 0.625, 0.625, 0.5, 0.625, 0.5, 0.625, 0.625, 0.625, 0.75, 0.625, 0.625, 0.625, 0.625, 0.625, 0.75, 0.625, 0.875, 0.625, 0.75, 0.625, 0.75, 0.625, 0.875, 0.625, 0.625, 0.75, 0.625, 0.75, 0.75, 0.625, 0.75, 0.625, 0.75, 0.625, 0.625, 0.625, 0.625, 0.625, 0.75, 0.625, 0.625, 0.75, 0.625, 0.75, 0.625, 0.625, 0.625, 0.625, 0.875, 0.625, 0.75, 0.625, 0.75, 0.625, 0.875])
me_cube_021.materials.append(mat_land)
me_cube_021.use_remesh_fix_poles = True
me_cube_021.use_remesh_preserve_attributes = False
me_cube_021.update()
me_cube_023 = bpy.data.meshes.new('Cube.023')
me_cube_023.from_pydata([(-0.2072, -1.582, -5.673), (-0.2072, -1.09, 5.064), (-0.2072, 1.582, -5.673), (-0.2072, 0.9802, 5.064), (0.2072, -1.582, -5.673), (0.2072, -1.582, 5.673), (0.2072, 1.582, -5.673), (0.2072, 1.582, 5.673), (0.2072, -0.3956, -5.673), (-0.2072, -0.3956, -5.673), (-0.2072, 0.3956, -5.673), (0.2072, 0.3956, -5.673), (-0.2072, -1.09, -1.202), (-0.2072, 0.9802, -1.202), (0.2072, 1.582, -2.798), (0.2072, -1.582, -2.798), (0.2072, -0.3956, -2.798), (0.2072, 0.3956, -2.798), (-0.2072, -1.582, -2.798), (-0.2072, -1.582, 5.673), (-0.2072, 1.582, 5.673), (-0.2072, 1.582, -2.798), (-0.2072, -0.3956, -2.798), (-0.2072, 0.3956, -2.798)], [], [(21, 20, 7, 14), (15, 5, 19, 18), (9, 22, 16, 8), (5, 7, 20, 19), (23, 17, 16, 22), (12, 1, 3, 13), (5, 15, 16, 17, 14, 7), (0, 18, 22, 9), (10, 23, 21, 2), (8, 16, 15, 4), (4, 15, 18, 0), (6, 14, 17, 11), (2, 21, 14, 6), (23, 10, 11, 17), (1, 12, 18, 19), (3, 1, 19, 20), (13, 3, 20, 21), (12, 13, 21, 23, 22, 18)])
_uv = me_cube_023.uv_layers.new(name='UVMap')
_uv.uv.foreach_set('vector', [0.4384, 0.25, 0.625, 0.25, 0.625, 0.5, 0.4384, 0.5, 0.4384, 0.75, 0.625, 0.75, 0.625, 1.0, 0.4384, 1.0, 0.375, 0.09375, 0.4384, 0.09375, 0.4384, 0.6562, 0.375, 0.6562, 0.625, 0.75, 0.625, 0.5, 0.875, 0.5, 0.875, 0.75, 0.4384, 0.1562, 0.4384, 0.5938, 0.4384, 0.6562, 0.4384, 0.09375, 0.4611, 0.0227, 0.6023, 0.0227, 0.6023, 0.2273, 0.4611, 0.2273, 0.625, 0.75, 0.4384, 0.75, 0.4384, 0.6562, 0.4384, 0.5938, 0.4384, 0.5, 0.625, 0.5, 0.375, 0.0, 0.4384, 0.0, 0.4384, 0.09375, 0.375, 0.09375, 0.375, 0.1562, 0.4384, 0.1562, 0.4384, 0.25, 0.375, 0.25, 0.375, 0.6562, 0.4384, 0.6562, 0.4384, 0.75, 0.375, 0.75, 0.375, 0.75, 0.4384, 0.75, 0.4384, 1.0, 0.375, 1.0, 0.375, 0.5, 0.4384, 0.5, 0.4384, 0.5938, 0.375, 0.5938, 0.375, 0.25, 0.4384, 0.25, 0.4384, 0.5, 0.375, 0.5, 0.4384, 0.1562, 0.375, 0.1562, 0.375, 0.5938, 0.4384, 0.5938, 0.6023, 0.0227, 0.4611, 0.0227, 0.4384, 0.0, 0.625, 0.0, 0.6023, 0.2273, 0.6023, 0.0227, 0.625, 0.0, 0.625, 0.25, 0.4611, 0.2273, 0.6023, 0.2273, 0.625, 0.25, 0.4384, 0.25, 0.4611, 0.0227, 0.4611, 0.2273, 0.4384, 0.25, 0.4384, 0.1562, 0.4384, 0.09375, 0.4384, 0.0])
me_cube_023.materials.append(mat_land)
me_cube_023.use_remesh_fix_poles = True
me_cube_023.use_remesh_preserve_attributes = False
me_cube_023.update()
me_cylinder = bpy.data.meshes.new('Cylinder')
me_cylinder.from_pydata([(0.0, 0.18, -0.97), (0.0, 0.18, 0.97), (0.1559, 0.09, -0.97), (0.1559, 0.09, 0.97), (0.1559, -0.09, -0.97), (0.1559, -0.09, 0.97), (-1.574e-08, -0.18, -0.97), (-1.574e-08, -0.18, 0.97), (-0.1559, -0.09, -0.97), (-0.1559, -0.09, 0.97), (-0.1559, 0.09, -0.97), (-0.1559, 0.09, 0.97), (-0.7434, -0.7434, 0.8887), (-0.7434, -0.7434, 10.19), (-0.7434, 0.7434, 0.8887), (-0.7434, 0.7434, 10.19), (0.7434, -0.7434, 0.8887), (0.7434, -0.7434, 10.19), (0.7434, 0.7434, 0.8887), (0.7434, 0.7434, 10.19)], [], [(0, 1, 3, 2), (2, 3, 5, 4), (4, 5, 7, 6), (6, 7, 9, 8), (8, 9, 11, 10), (10, 11, 1, 0), (12, 13, 15, 14), (14, 15, 19, 18), (18, 19, 17, 16), (16, 17, 13, 12), (14, 18, 16, 12), (19, 15, 13, 17)])
me_cylinder.polygons.foreach_set('material_index', [0, 0, 0, 0, 0, 0, 1, 1, 1, 1, 1, 1])
_uv = me_cylinder.uv_layers.new(name='UVMap')
_uv.uv.foreach_set('vector', [1.0, 0.0, 1.0, 1.0, 0.8333, 1.0, 0.8333, 0.0, 0.8333, 0.0, 0.8333, 1.0, 0.6667, 1.0, 0.6667, 0.0, 0.6667, 0.0, 0.6667, 1.0, 0.5, 1.0, 0.5, 0.0, 0.5, 0.0, 0.5, 1.0, 0.3333, 1.0, 0.3333, 0.0, 0.3333, 0.0, 0.3333, 1.0, 0.1667, 1.0, 0.1667, 0.0, 0.1667, 0.0, 0.1667, 1.0, -8.941e-08, 1.0, -8.941e-08, 0.0, 0.375, 0.0, 0.625, 0.0, 0.625, 0.25, 0.375, 0.25, 0.375, 0.25, 0.625, 0.25, 0.625, 0.5, 0.375, 0.5, 0.375, 0.5, 0.625, 0.5, 0.625, 0.75, 0.375, 0.75, 0.375, 0.75, 0.625, 0.75, 0.625, 1.0, 0.375, 1.0, 0.125, 0.5, 0.375, 0.5, 0.375, 0.75, 0.125, 0.75, 0.625, 0.5, 0.875, 0.5, 0.875, 0.75, 0.625, 0.75])
me_cylinder.materials.append(mat_material_002)
me_cylinder.materials.append(mat_gradient2)
me_cylinder.use_remesh_fix_poles = True
me_cylinder.use_remesh_preserve_attributes = False
me_cylinder.update()
me_cube_015 = bpy.data.meshes.new('Cube.015')
me_cube_015.from_pydata([(-1.907e-06, 0.1526, -1.552), (-1.907e-06, 0.1526, -0.9379), (0.1322, 0.07632, -1.552), (0.1322, 0.07632, -0.9379), (0.1322, -0.07632, -1.552), (0.1322, -0.07632, -0.9379), (-1.921e-06, -0.1526, -1.552), (-1.921e-06, -0.1526, -0.9379), (-0.1322, -0.07632, -1.552), (-0.1322, -0.07632, -0.9379), (-0.1322, 0.07632, -1.552), (-0.1322, 0.07632, -0.9379), (-1.0, -1.0, -1.016), (-1.0, -1.0, 0.3496), (-1.0, 1.0, -1.016), (-1.0, 1.0, 0.3496), (1.0, -1.0, -1.016), (1.0, -1.0, 0.3496), (1.0, 1.0, -1.016), (1.0, 1.0, 0.3496)], [], [(0, 1, 3, 2), (2, 3, 5, 4), (4, 5, 7, 6), (6, 7, 9, 8), (8, 9, 11, 10), (10, 11, 1, 0), (12, 13, 15, 14), (14, 15, 19, 18), (18, 19, 17, 16), (16, 17, 13, 12), (14, 18, 16, 12), (19, 15, 13, 17)])
me_cube_015.polygons.foreach_set('material_index', [0, 0, 0, 0, 0, 0, 1, 1, 1, 1, 1, 1])
_uv = me_cube_015.uv_layers.new(name='UVMap')
_uv.uv.foreach_set('vector', [1.0, 0.0, 1.0, 1.0, 0.8333, 1.0, 0.8333, 0.0, 0.8333, 0.0, 0.8333, 1.0, 0.6667, 1.0, 0.6667, 0.0, 0.6667, 0.0, 0.6667, 1.0, 0.5, 1.0, 0.5, 0.0, 0.5, 0.0, 0.5, 1.0, 0.3333, 1.0, 0.3333, 0.0, 0.3333, 0.0, 0.3333, 1.0, 0.1667, 1.0, 0.1667, 0.0, 0.1667, 0.0, 0.1667, 1.0, -8.941e-08, 1.0, -8.941e-08, 0.0, 0.375, 0.0, 0.625, 0.0, 0.625, 0.25, 0.375, 0.25, 0.375, 0.25, 0.625, 0.25, 0.625, 0.5, 0.375, 0.5, 0.375, 0.5, 0.625, 0.5, 0.625, 0.75, 0.375, 0.75, 0.375, 0.75, 0.625, 0.75, 0.625, 1.0, 0.375, 1.0, 0.125, 0.5, 0.375, 0.5, 0.375, 0.75, 0.125, 0.75, 0.625, 0.5, 0.875, 0.5, 0.875, 0.75, 0.625, 0.75])
me_cube_015.materials.append(mat_material_002)
me_cube_015.materials.append(mat_gradient3)
me_cube_015.use_remesh_fix_poles = True
me_cube_015.use_remesh_preserve_attributes = False
me_cube_015.update()
me_cube_014 = bpy.data.meshes.new('Cube.014')
me_cube_014.from_pydata([(-1.0, -1.0, -1.0), (-1.0, -1.0, 1.0), (-1.0, 1.0, -1.0), (-1.0, 1.0, 1.0), (1.0, -1.0, -1.0), (1.0, -1.0, 1.0), (1.0, 1.0, -1.0), (1.0, 1.0, 1.0), (0.0, 0.2643, -1.503), (0.0, 0.2643, -0.9677), (0.1869, 0.1869, -1.503), (0.1869, 0.1869, -0.9677), (0.2643, -1.155e-08, -1.503), (0.2643, -1.155e-08, -0.9677), (0.1869, -0.1869, -1.503), (0.1869, -0.1869, -0.9677), (-2.311e-08, -0.2643, -1.503), (-2.311e-08, -0.2643, -0.9677), (-0.1869, -0.1869, -1.503), (-0.1869, -0.1869, -0.9677), (-0.2643, 3.152e-09, -1.503), (-0.2643, 3.152e-09, -0.9677), (-0.1869, 0.1869, -1.503), (-0.1869, 0.1869, -0.9677)], [], [(0, 1, 3, 2), (2, 3, 7, 6), (6, 7, 5, 4), (4, 5, 1, 0), (2, 6, 4, 0), (7, 3, 1, 5), (8, 9, 11, 10), (10, 11, 13, 12), (12, 13, 15, 14), (14, 15, 17, 16), (16, 17, 19, 18), (18, 19, 21, 20), (20, 21, 23, 22), (22, 23, 9, 8)])
me_cube_014.polygons.foreach_set('material_index', [0, 0, 0, 0, 0, 0, 1, 1, 1, 1, 1, 1, 1, 1])
_uv = me_cube_014.uv_layers.new(name='UVMap')
_uv.uv.foreach_set('vector', [0.375, 0.0, 0.625, 0.0, 0.625, 0.25, 0.375, 0.25, 0.375, 0.25, 0.625, 0.25, 0.625, 0.5, 0.375, 0.5, 0.375, 0.5, 0.625, 0.5, 0.625, 0.75, 0.375, 0.75, 0.375, 0.75, 0.625, 0.75, 0.625, 1.0, 0.375, 1.0, 0.125, 0.5, 0.375, 0.5, 0.375, 0.75, 0.125, 0.75, 0.625, 0.5, 0.875, 0.5, 0.875, 0.75, 0.625, 0.75, 1.0, 0.0, 1.0, 1.0, 0.875, 1.0, 0.875, 0.0, 0.875, 0.0, 0.875, 1.0, 0.75, 1.0, 0.75, 0.0, 0.75, 0.0, 0.75, 1.0, 0.625, 1.0, 0.625, 0.0, 0.625, 0.0, 0.625, 1.0, 0.5, 1.0, 0.5, 0.0, 0.5, 0.0, 0.5, 1.0, 0.375, 1.0, 0.375, 0.0, 0.375, 0.0, 0.375, 1.0, 0.25, 1.0, 0.25, 0.0, 0.25, 0.0, 0.25, 1.0, 0.125, 1.0, 0.125, 0.0, 0.125, 0.0, 0.125, 1.0, 0.0, 1.0, 0.0, 0.0])
me_cube_014.materials.append(mat_gradient1)
me_cube_014.materials.append(mat_material_002)
me_cube_014.use_remesh_fix_poles = True
me_cube_014.use_remesh_preserve_attributes = False
me_cube_014.update()
me_cylinder_002 = bpy.data.meshes.new('Cylinder.002')
me_cylinder_002.from_pydata([(0.0, 0.18, -0.97), (0.0, 0.18, 0.97), (0.1559, 0.09, -0.97), (0.1559, 0.09, 0.97), (0.1559, -0.09, -0.97), (0.1559, -0.09, 0.97), (-1.574e-08, -0.18, -0.97), (-1.574e-08, -0.18, 0.97), (-0.1559, -0.09, -0.97), (-0.1559, -0.09, 0.97), (-0.1559, 0.09, -0.97), (-0.1559, 0.09, 0.97), (-0.7434, -0.7434, 0.8887), (-0.7434, -0.7434, 10.19), (-0.7434, 0.7434, 0.8887), (-0.7434, 0.7434, 10.19), (0.7434, -0.7434, 0.8887), (0.7434, -0.7434, 10.19), (0.7434, 0.7434, 0.8887), (0.7434, 0.7434, 10.19)], [], [(0, 1, 3, 2), (2, 3, 5, 4), (4, 5, 7, 6), (6, 7, 9, 8), (8, 9, 11, 10), (10, 11, 1, 0), (12, 13, 15, 14), (14, 15, 19, 18), (18, 19, 17, 16), (16, 17, 13, 12), (14, 18, 16, 12), (19, 15, 13, 17)])
me_cylinder_002.polygons.foreach_set('material_index', [0, 0, 0, 0, 0, 0, 1, 1, 1, 1, 1, 1])
_uv = me_cylinder_002.uv_layers.new(name='UVMap')
_uv.uv.foreach_set('vector', [1.0, 0.0, 1.0, 1.0, 0.8333, 1.0, 0.8333, 0.0, 0.8333, 0.0, 0.8333, 1.0, 0.6667, 1.0, 0.6667, 0.0, 0.6667, 0.0, 0.6667, 1.0, 0.5, 1.0, 0.5, 0.0, 0.5, 0.0, 0.5, 1.0, 0.3333, 1.0, 0.3333, 0.0, 0.3333, 0.0, 0.3333, 1.0, 0.1667, 1.0, 0.1667, 0.0, 0.1667, 0.0, 0.1667, 1.0, -8.941e-08, 1.0, -8.941e-08, 0.0, 0.375, 0.0, 0.625, 0.0, 0.625, 0.25, 0.375, 0.25, 0.375, 0.25, 0.625, 0.25, 0.625, 0.5, 0.375, 0.5, 0.375, 0.5, 0.625, 0.5, 0.625, 0.75, 0.375, 0.75, 0.375, 0.75, 0.625, 0.75, 0.625, 1.0, 0.375, 1.0, 0.125, 0.5, 0.375, 0.5, 0.375, 0.75, 0.125, 0.75, 0.625, 0.5, 0.875, 0.5, 0.875, 0.75, 0.625, 0.75])
me_cylinder_002.materials.append(mat_material_002)
me_cylinder_002.materials.append(mat_gradient2)
me_cylinder_002.use_remesh_fix_poles = True
me_cylinder_002.use_remesh_preserve_attributes = False
me_cylinder_002.update()
me_cube_028 = bpy.data.meshes.new('Cube.028')
me_cube_028.from_pydata([(-10.0, -10.0, 0.0002113), (-10.0, -10.0, 2.0), (-10.0, 10.0, 0.0002113), (-10.0, 10.0, 2.0), (10.0, -10.0, 0.0002113), (10.0, -10.0, 2.0), (10.0, 10.0, 0.0002113), (10.0, 10.0, 2.0)], [], [(0, 1, 3, 2), (2, 3, 7, 6), (6, 7, 5, 4), (4, 5, 1, 0), (2, 6, 4, 0), (7, 3, 1, 5)])
_uv = me_cube_028.uv_layers.new(name='UVMap')
_uv.uv.foreach_set('vector', [0.375, 0.0, 0.625, 0.0, 0.625, 0.25, 0.375, 0.25, 0.375, 0.25, 0.625, 0.25, 0.625, 0.5, 0.375, 0.5, 0.375, 0.5, 0.625, 0.5, 0.625, 0.75, 0.375, 0.75, 0.375, 0.75, 0.625, 0.75, 0.625, 1.0, 0.375, 1.0, 0.125, 0.5, 0.375, 0.5, 0.375, 0.75, 0.125, 0.75, 0.625, 0.5, 0.875, 0.5, 0.875, 0.75, 0.625, 0.75])
me_cube_028.materials.append(mat_marble)
me_cube_028.use_remesh_fix_poles = True
me_cube_028.use_remesh_preserve_attributes = False
me_cube_028.update()
me_cube_029 = bpy.data.meshes.new('Cube.029')
me_cube_029.from_pydata([(-0.2778, -0.2778, -1.338), (-0.2778, -0.2778, 1.338), (-0.2778, 0.2778, -1.338), (-0.2778, 0.2778, 1.338), (0.2778, -0.2778, -1.338), (0.2778, -0.2778, 1.338), (0.2778, 0.2778, -1.338), (0.2778, 0.2778, 1.338), (0.0, 0.07342, -2.011), (0.0, 0.07342, -1.295), (0.05192, 0.05192, -2.011), (0.05192, 0.05192, -1.295), (0.07342, -3.209e-09, -2.011), (0.07342, -3.209e-09, -1.295), (0.05192, -0.05192, -2.011), (0.05192, -0.05192, -1.295), (-6.419e-09, -0.07342, -2.011), (-6.419e-09, -0.07342, -1.295), (-0.05192, -0.05192, -2.011), (-0.05192, -0.05192, -1.295), (-0.07342, 8.755e-10, -2.011), (-0.07342, 8.755e-10, -1.295), (-0.05192, 0.05192, -2.011), (-0.05192, 0.05192, -1.295)], [], [(0, 1, 3, 2), (2, 3, 7, 6), (6, 7, 5, 4), (4, 5, 1, 0), (2, 6, 4, 0), (7, 3, 1, 5), (8, 9, 11, 10), (10, 11, 13, 12), (12, 13, 15, 14), (14, 15, 17, 16), (16, 17, 19, 18), (18, 19, 21, 20), (20, 21, 23, 22), (22, 23, 9, 8)])
me_cube_029.polygons.foreach_set('material_index', [0, 0, 0, 0, 0, 0, 1, 1, 1, 1, 1, 1, 1, 1])
_uv = me_cube_029.uv_layers.new(name='UVMap')
_uv.uv.foreach_set('vector', [0.375, 0.0, 0.625, 0.0, 0.625, 0.25, 0.375, 0.25, 0.375, 0.25, 0.625, 0.25, 0.625, 0.5, 0.375, 0.5, 0.375, 0.5, 0.625, 0.5, 0.625, 0.75, 0.375, 0.75, 0.375, 0.75, 0.625, 0.75, 0.625, 1.0, 0.375, 1.0, 0.125, 0.5, 0.375, 0.5, 0.375, 0.75, 0.125, 0.75, 0.625, 0.5, 0.875, 0.5, 0.875, 0.75, 0.625, 0.75, 1.0, 0.0, 1.0, 1.0, 0.875, 1.0, 0.875, 0.0, 0.875, 0.0, 0.875, 1.0, 0.75, 1.0, 0.75, 0.0, 0.75, 0.0, 0.75, 1.0, 0.625, 1.0, 0.625, 0.0, 0.625, 0.0, 0.625, 1.0, 0.5, 1.0, 0.5, 0.0, 0.5, 0.0, 0.5, 1.0, 0.375, 1.0, 0.375, 0.0, 0.375, 0.0, 0.375, 1.0, 0.25, 1.0, 0.25, 0.0, 0.25, 0.0, 0.25, 1.0, 0.125, 1.0, 0.125, 0.0, 0.125, 0.0, 0.125, 1.0, 0.0, 1.0, 0.0, 0.0])
me_cube_029.materials.append(mat_gradient1)
me_cube_029.materials.append(mat_material_002)
me_cube_029.use_remesh_fix_poles = True
me_cube_029.use_remesh_preserve_attributes = False
me_cube_029.update()
me_cube_030 = bpy.data.meshes.new('Cube.030')
me_cube_030.from_pydata([(-4.683, -4.683, -1.436), (-4.683, -4.683, 1.436), (-4.683, 4.683, -1.436), (-4.683, 4.683, 1.436), (4.683, -4.683, -1.436), (4.683, -4.683, 1.436), (4.683, 4.683, -1.436), (4.683, 4.683, 1.436), (-4.683, -4.683, 0.6274), (-4.683, 4.683, 0.6274), (4.683, 4.683, 0.6274), (4.683, -4.683, 0.6274), (-0.7653, 4.683, -1.436), (-0.7653, 4.683, 1.436), (-0.7653, -4.683, -1.436), (-0.7653, -4.683, 1.436), (-0.7653, -4.683, 0.6274), (-0.7653, 4.683, 0.6274), (-4.683, -6.467, -1.436), (-4.683, -6.467, 0.6274), (-0.7653, -6.467, 0.6274), (-0.7653, -6.467, -1.436), (4.683, -8.173, 0.6274), (4.683, -8.173, -1.436), (-0.7653, -8.173, -1.436), (4.683, -8.173, 1.436), (-0.7653, -8.173, 1.436), (-0.7653, -8.173, 0.6274)], [], [(8, 1, 3, 9), (17, 13, 7, 10), (10, 7, 5, 11), (16, 15, 1, 8), (13, 3, 1, 15), (6, 10, 11, 4), (12, 17, 10, 6), (0, 8, 9, 2), (2, 9, 17, 12), (4, 11, 22, 23), (7, 13, 15, 5), (11, 5, 25, 22), (9, 3, 13, 17), (21, 20, 19, 18), (16, 8, 19, 20), (14, 16, 20, 21), (8, 0, 18, 19), (23, 22, 27, 24), (22, 25, 26, 27), (15, 16, 27, 26), (16, 14, 24, 27), (5, 15, 26, 25)])
_uv = me_cube_030.uv_layers.new(name='UVMap')
_uv.uv.foreach_set('vector', [0.5, 0.0, 0.625, 0.0, 0.625, 0.25, 0.5, 0.25, 0.5, 0.375, 0.625, 0.375, 0.625, 0.5, 0.5, 0.5, 0.5, 0.5, 0.625, 0.5, 0.625, 0.75, 0.5, 0.75, 0.5, 0.875, 0.625, 0.875, 0.625, 1.0, 0.5, 1.0, 0.75, 0.5, 0.875, 0.5, 0.875, 0.75, 0.75, 0.75, 0.375, 0.5, 0.5, 0.5, 0.5, 0.75, 0.375, 0.75, 0.375, 0.375, 0.5, 0.375, 0.5, 0.5, 0.375, 0.5, 0.375, 0.0, 0.5, 0.0, 0.5, 0.25, 0.375, 0.25, 0.375, 0.25, 0.5, 0.25, 0.5, 0.375, 0.375, 0.375, 0.375, 0.75, 0.5, 0.75, 0.5, 0.75, 0.375, 0.75, 0.625, 0.5, 0.75, 0.5, 0.75, 0.75, 0.625, 0.75, 0.5, 0.75, 0.625, 0.75, 0.625, 0.75, 0.5, 0.75, 0.5, 0.25, 0.625, 0.25, 0.625, 0.375, 0.5, 0.375, 0.375, 0.875, 0.5, 0.875, 0.5, 1.0, 0.375, 1.0, 0.5, 0.875, 0.5, 1.0, 0.5, 1.0, 0.5, 0.875, 0.375, 0.875, 0.5, 0.875, 0.5, 0.875, 0.375, 0.875, 0.5, 0.0, 0.375, 0.0, 0.375, 0.0, 0.5, 0.0, 0.375, 0.75, 0.5, 0.75, 0.5, 0.875, 0.375, 0.875, 0.5, 0.75, 0.625, 0.75, 0.625, 0.875, 0.5, 0.875, 0.625, 0.875, 0.5, 0.875, 0.5, 0.875, 0.625, 0.875, 0.5, 0.875, 0.375, 0.875, 0.375, 0.875, 0.5, 0.875, 0.625, 0.75, 0.75, 0.75, 0.75, 0.75, 0.625, 0.75])
me_cube_030.materials.append(mat_land)
me_cube_030.use_remesh_fix_poles = True
me_cube_030.use_remesh_preserve_attributes = False
me_cube_030.update()
me_cube_031 = bpy.data.meshes.new('Cube.031')
me_cube_031.from_pydata([(-2.562, -5.802, -2.32), (-2.562, -5.802, 2.32), (-1.929, 6.339, -2.32), (-1.929, 6.339, 2.32), (1.929, -5.802, -2.32), (1.929, -5.802, 2.32), (1.929, 6.339, -2.32), (1.929, 6.339, 2.32), (-2.562, 3.128, -2.32), (-2.562, 3.128, 2.32), (1.929, 3.128, -2.32), (1.929, 3.128, 2.32), (-1.929, 5.506, 2.32), (1.929, 5.506, -2.32), (-1.929, 5.506, -2.32), (1.929, 5.506, 2.32), (1.929, 5.802, 2.32), (1.929, 5.802, -2.32), (1.929, 5.506, -2.32), (1.929, 5.506, 2.32), (1.929, 3.128, 2.32), (1.929, 3.128, -2.32), (-5.178, 5.506, -2.32), (-5.178, 3.128, -2.32), (-5.178, 3.128, 2.32), (-5.178, 5.506, 2.32), (3.47, 6.339, 2.32), (3.47, 6.339, -2.32), (3.47, 5.802, 2.32), (3.47, 5.802, -2.32), (3.47, 5.506, -2.32), (3.47, 5.506, 2.32), (3.47, 3.128, 2.32), (3.47, 3.128, -2.32)], [], [(14, 12, 3, 2), (2, 3, 7, 6), (10, 11, 5, 4), (4, 5, 1, 0), (11, 9, 1, 5), (15, 12, 9, 11), (11, 10, 21, 20), (0, 1, 9, 8), (6, 7, 26, 27), (7, 3, 12, 15), (12, 14, 22, 25), (21, 18, 30, 33), (7, 16, 28, 26), (15, 11, 20, 19), (7, 15, 19, 16), (10, 13, 18, 21), (13, 6, 17, 18), (23, 24, 25, 22), (14, 8, 23, 22), (9, 12, 25, 24), (8, 9, 24, 23), (27, 26, 28, 29), (30, 31, 32, 33), (29, 28, 31, 30), (19, 20, 32, 31), (17, 6, 27, 29), (16, 19, 31, 28), (20, 21, 33, 32), (18, 17, 29, 30)])
_uv = me_cube_031.uv_layers.new(name='UVMap')
_uv.uv.foreach_set('vector', [0.375, 0.2311, 0.625, 0.2311, 0.625, 0.25, 0.375, 0.25, 0.375, 0.25, 0.625, 0.25, 0.625, 0.5, 0.375, 0.5, 0.375, 0.5576, 0.625, 0.5576, 0.625, 0.75, 0.375, 0.75, 0.375, 0.75, 0.625, 0.75, 0.625, 1.0, 0.375, 1.0, 0.625, 0.5576, 0.875, 0.5576, 0.875, 0.75, 0.625, 0.75, 0.625, 0.5189, 0.875, 0.5189, 0.875, 0.5576, 0.625, 0.5576, 0.625, 0.5576, 0.375, 0.5576, 0.375, 0.5576, 0.625, 0.5576, 0.375, 0.0, 0.625, 0.0, 0.625, 0.1924, 0.375, 0.1924, 0.375, 0.5, 0.625, 0.5, 0.625, 0.5, 0.375, 0.5, 0.625, 0.5, 0.875, 0.5, 0.875, 0.5189, 0.625, 0.5189, 0.625, 0.2311, 0.375, 0.2311, 0.375, 0.2311, 0.625, 0.2311, 0.0, 0.0, 0.0, 0.0, 0.0, 0.0, 0.0, 0.0, 0.625, 0.5, 0.625, 0.5, 0.625, 0.5, 0.625, 0.5, 0.625, 0.5189, 0.625, 0.5576, 0.625, 0.5576, 0.625, 0.5189, 0.625, 0.5, 0.625, 0.5189, 0.625, 0.5189, 0.625, 0.5, 0.0, 0.0, 0.0, 0.0, 0.0, 0.0, 0.0, 0.0, 0.0, 0.0, 0.0, 0.0, 0.0, 0.0, 0.0, 0.0, 0.375, 0.1924, 0.625, 0.1924, 0.625, 0.2311, 0.375, 0.2311, 0.0, 0.0, 0.0, 0.0, 0.0, 0.0, 0.0, 0.0, 0.875, 0.5576, 0.875, 0.5189, 0.875, 0.5189, 0.875, 0.5576, 0.375, 0.1924, 0.625, 0.1924, 0.625, 0.1924, 0.375, 0.1924, 0.375, 0.5, 0.625, 0.5, 0.625, 0.5, 0.375, 0.5, 0.375, 0.5189, 0.625, 0.5189, 0.625, 0.5576, 0.375, 0.5576, 0.375, 0.5, 0.625, 0.5, 0.625, 0.5189, 0.375, 0.5189, 0.625, 0.5189, 0.625, 0.5576, 0.625, 0.5576, 0.625, 0.5189, 0.0, 0.0, 0.0, 0.0, 0.0, 0.0, 0.0, 0.0, 0.625, 0.5, 0.625, 0.5189, 0.625, 0.5189, 0.625, 0.5, 0.625, 0.5576, 0.375, 0.5576, 0.375, 0.5576, 0.625, 0.5576, 0.0, 0.0, 0.0, 0.0, 0.0, 0.0, 0.0, 0.0])
me_cube_031.materials.append(mat_marble)
me_cube_031.use_remesh_fix_poles = True
me_cube_031.use_remesh_preserve_attributes = False
me_cube_031.update()
me_cube_032 = bpy.data.meshes.new('Cube.032')
me_cube_032.from_pydata([(-1.546, -3.536, -4.014), (-1.546, -3.536, 4.014), (-1.546, 3.536, -4.014), (-1.546, 3.536, 4.014), (1.546, -3.536, -4.014), (1.546, -3.536, 4.014), (1.546, 3.536, -4.014), (1.546, 3.536, 4.014), (0.0, 3.536, -4.014), (0.0, 3.536, 4.014), (0.0, -3.536, -4.014), (0.0, -3.536, 4.014), (-1.546, -1.255, -4.014), (-1.546, -1.255, 4.014), (1.546, -1.255, -4.014), (1.546, -1.255, 4.014), (0.0, -1.255, 4.014), (-1.546, 4.647, 4.014), (-1.546, 4.647, -4.014), (0.0, 4.647, -4.014), (0.0, 4.647, 4.014), (1.546, -1.255, 4.014), (1.546, -3.536, 4.014), (0.0, -3.536, 4.014), (-1.546, -3.536, 4.014), (0.0, -1.255, 4.014), (-1.546, -1.255, 4.014), (1.546, -1.255, 5.086), (1.546, -3.536, 5.086), (0.0, -3.536, 5.086), (-1.546, -3.536, 5.086), (0.0, -1.255, 5.086), (-1.546, -1.255, 5.086)], [], [(12, 13, 3, 2), (8, 9, 7, 6), (14, 15, 5, 4), (10, 11, 1, 0), (11, 5, 22, 23), (16, 13, 26, 25), (4, 5, 11, 10), (7, 9, 16, 15), (9, 3, 13, 16), (6, 7, 15, 14), (0, 1, 13, 12), (18, 17, 20, 19), (3, 9, 20, 17), (2, 3, 17, 18), (9, 8, 19, 20), (26, 24, 30, 32), (25, 26, 32, 31), (1, 11, 23, 24), (15, 16, 25, 21), (13, 1, 24, 26), (5, 15, 21, 22), (31, 32, 30, 29), (27, 31, 29, 28), (23, 22, 28, 29), (22, 21, 27, 28), (21, 25, 31, 27), (24, 23, 29, 30)])
_uv = me_cube_032.uv_layers.new(name='UVMap')
_uv.uv.foreach_set('vector', [0.375, 0.08061, 0.625, 0.08061, 0.625, 0.25, 0.375, 0.25, 0.375, 0.375, 0.625, 0.375, 0.625, 0.5, 0.375, 0.5, 0.375, 0.6694, 0.625, 0.6694, 0.625, 0.75, 0.375, 0.75, 0.375, 0.875, 0.625, 0.875, 0.625, 1.0, 0.375, 1.0, 0.625, 0.875, 0.625, 0.75, 0.625, 0.75, 0.625, 0.875, 0.75, 0.6694, 0.875, 0.6694, 0.875, 0.6694, 0.75, 0.6694, 0.375, 0.75, 0.625, 0.75, 0.625, 0.875, 0.375, 0.875, 0.625, 0.5, 0.75, 0.5, 0.75, 0.6694, 0.625, 0.6694, 0.75, 0.5, 0.875, 0.5, 0.875, 0.6694, 0.75, 0.6694, 0.375, 0.5, 0.625, 0.5, 0.625, 0.6694, 0.375, 0.6694, 0.375, 0.0, 0.625, 0.0, 0.625, 0.08061, 0.375, 0.08061, 0.375, 0.25, 0.625, 0.25, 0.625, 0.375, 0.375, 0.375, 0.875, 0.5, 0.75, 0.5, 0.75, 0.5, 0.875, 0.5, 0.375, 0.25, 0.625, 0.25, 0.625, 0.25, 0.375, 0.25, 0.625, 0.375, 0.375, 0.375, 0.375, 0.375, 0.625, 0.375, 0.625, 0.08061, 0.625, 0.0, 0.625, 0.0, 0.625, 0.08061, 0.75, 0.6694, 0.875, 0.6694, 0.875, 0.6694, 0.75, 0.6694, 0.625, 1.0, 0.625, 0.875, 0.625, 0.875, 0.625, 1.0, 0.625, 0.6694, 0.75, 0.6694, 0.75, 0.6694, 0.625, 0.6694, 0.625, 0.08061, 0.625, 0.0, 0.625, 0.0, 0.625, 0.08061, 0.625, 0.75, 0.625, 0.6694, 0.625, 0.6694, 0.625, 0.75, 0.75, 0.6694, 0.875, 0.6694, 0.875, 0.75, 0.75, 0.75, 0.625, 0.6694, 0.75, 0.6694, 0.75, 0.75, 0.625, 0.75, 0.625, 0.875, 0.625, 0.75, 0.625, 0.75, 0.625, 0.875, 0.625, 0.75, 0.625, 0.6694, 0.625, 0.6694, 0.625, 0.75, 0.625, 0.6694, 0.75, 0.6694, 0.75, 0.6694, 0.625, 0.6694, 0.625, 1.0, 0.625, 0.875, 0.625, 0.875, 0.625, 1.0])
me_cube_032.materials.append(mat_marble)
me_cube_032.use_remesh_fix_poles = True
me_cube_032.use_remesh_preserve_attributes = False
me_cube_032.update()
me_cube_033 = bpy.data.meshes.new('Cube.033')
me_cube_033.from_pydata([(-0.2072, -1.582, -5.673), (-0.2072, -1.09, 5.064), (-0.2072, 1.582, -5.673), (-0.2072, 0.9802, 5.064), (0.2072, -1.582, -5.673), (0.2072, -1.582, 5.673), (0.2072, 1.582, -5.673), (0.2072, 1.582, 5.673), (0.2072, -0.3956, -5.673), (-0.2072, -0.3956, -5.673), (-0.2072, 0.3956, -5.673), (0.2072, 0.3956, -5.673), (-0.2072, -1.09, -1.202), (-0.2072, 0.9802, -1.202), (0.2072, 1.582, -2.798), (0.2072, -1.582, -2.798), (0.2072, -0.3956, -2.798), (0.2072, 0.3956, -2.798), (-0.2072, -1.582, -2.798), (-0.2072, -1.582, 5.673), (-0.2072, 1.582, 5.673), (-0.2072, 1.582, -2.798), (-0.2072, -0.3956, -2.798), (-0.2072, 0.3956, -2.798)], [], [(21, 20, 7, 14), (15, 5, 19, 18), (9, 22, 16, 8), (5, 7, 20, 19), (23, 17, 16, 22), (12, 1, 3, 13), (5, 15, 16, 17, 14, 7), (0, 18, 22, 9), (10, 23, 21, 2), (8, 16, 15, 4), (4, 15, 18, 0), (6, 14, 17, 11), (2, 21, 14, 6), (23, 10, 11, 17), (1, 12, 18, 19), (3, 1, 19, 20), (13, 3, 20, 21), (12, 13, 21, 23, 22, 18)])
_uv = me_cube_033.uv_layers.new(name='UVMap')
_uv.uv.foreach_set('vector', [0.4384, 0.25, 0.625, 0.25, 0.625, 0.5, 0.4384, 0.5, 0.4384, 0.75, 0.625, 0.75, 0.625, 1.0, 0.4384, 1.0, 0.375, 0.09375, 0.4384, 0.09375, 0.4384, 0.6562, 0.375, 0.6562, 0.625, 0.75, 0.625, 0.5, 0.875, 0.5, 0.875, 0.75, 0.4384, 0.1562, 0.4384, 0.5938, 0.4384, 0.6562, 0.4384, 0.09375, 0.4611, 0.0227, 0.6023, 0.0227, 0.6023, 0.2273, 0.4611, 0.2273, 0.625, 0.75, 0.4384, 0.75, 0.4384, 0.6562, 0.4384, 0.5938, 0.4384, 0.5, 0.625, 0.5, 0.375, 0.0, 0.4384, 0.0, 0.4384, 0.09375, 0.375, 0.09375, 0.375, 0.1562, 0.4384, 0.1562, 0.4384, 0.25, 0.375, 0.25, 0.375, 0.6562, 0.4384, 0.6562, 0.4384, 0.75, 0.375, 0.75, 0.375, 0.75, 0.4384, 0.75, 0.4384, 1.0, 0.375, 1.0, 0.375, 0.5, 0.4384, 0.5, 0.4384, 0.5938, 0.375, 0.5938, 0.375, 0.25, 0.4384, 0.25, 0.4384, 0.5, 0.375, 0.5, 0.4384, 0.1562, 0.375, 0.1562, 0.375, 0.5938, 0.4384, 0.5938, 0.6023, 0.0227, 0.4611, 0.0227, 0.4384, 0.0, 0.625, 0.0, 0.6023, 0.2273, 0.6023, 0.0227, 0.625, 0.0, 0.625, 0.25, 0.4611, 0.2273, 0.6023, 0.2273, 0.625, 0.25, 0.4384, 0.25, 0.4611, 0.0227, 0.4611, 0.2273, 0.4384, 0.25, 0.4384, 0.1562, 0.4384, 0.09375, 0.4384, 0.0])
me_cube_033.materials.append(mat_marble)
me_cube_033.use_remesh_fix_poles = True
me_cube_033.use_remesh_preserve_attributes = False
me_cube_033.update()
me_cube_034 = bpy.data.meshes.new('Cube.034')
me_cube_034.from_pydata([(-5.603e-07, 0.04484, -1.855), (-5.603e-07, 0.04484, -1.121), (0.03883, 0.02242, -1.855), (0.03883, 0.02242, -1.121), (0.03883, -0.02242, -1.855), (0.03883, -0.02242, -1.121), (-5.642e-07, -0.04484, -1.855), (-5.642e-07, -0.04484, -1.121), (-0.03884, -0.02242, -1.855), (-0.03884, -0.02242, -1.121), (-0.03884, 0.02242, -1.855), (-0.03884, 0.02242, -1.121), (-0.2938, -0.2938, -1.214), (-0.2938, -0.2938, 0.4179), (-0.2938, 0.2938, -1.214), (-0.2938, 0.2938, 0.4179), (0.2938, -0.2938, -1.214), (0.2938, -0.2938, 0.4179), (0.2938, 0.2938, -1.214), (0.2938, 0.2938, 0.4179)], [], [(0, 1, 3, 2), (2, 3, 5, 4), (4, 5, 7, 6), (6, 7, 9, 8), (8, 9, 11, 10), (10, 11, 1, 0), (12, 13, 15, 14), (14, 15, 19, 18), (18, 19, 17, 16), (16, 17, 13, 12), (14, 18, 16, 12), (19, 15, 13, 17)])
me_cube_034.polygons.foreach_set('material_index', [0, 0, 0, 0, 0, 0, 1, 1, 1, 1, 1, 1])
_uv = me_cube_034.uv_layers.new(name='UVMap')
_uv.uv.foreach_set('vector', [1.0, 0.0, 1.0, 1.0, 0.8333, 1.0, 0.8333, 0.0, 0.8333, 0.0, 0.8333, 1.0, 0.6667, 1.0, 0.6667, 0.0, 0.6667, 0.0, 0.6667, 1.0, 0.5, 1.0, 0.5, 0.0, 0.5, 0.0, 0.5, 1.0, 0.3333, 1.0, 0.3333, 0.0, 0.3333, 0.0, 0.3333, 1.0, 0.1667, 1.0, 0.1667, 0.0, 0.1667, 0.0, 0.1667, 1.0, -8.941e-08, 1.0, -8.941e-08, 0.0, 0.375, 0.0, 0.625, 0.0, 0.625, 0.25, 0.375, 0.25, 0.375, 0.25, 0.625, 0.25, 0.625, 0.5, 0.375, 0.5, 0.375, 0.5, 0.625, 0.5, 0.625, 0.75, 0.375, 0.75, 0.375, 0.75, 0.625, 0.75, 0.625, 1.0, 0.375, 1.0, 0.125, 0.5, 0.375, 0.5, 0.375, 0.75, 0.125, 0.75, 0.625, 0.5, 0.875, 0.5, 0.875, 0.75, 0.625, 0.75])
me_cube_034.materials.append(mat_material_002)
me_cube_034.materials.append(mat_gradient3)
me_cube_034.use_remesh_fix_poles = True
me_cube_034.use_remesh_preserve_attributes = False
me_cube_034.update()
me_cylinder_001 = bpy.data.meshes.new('Cylinder.001')
me_cylinder_001.from_pydata([(0.0, 0.05522, -0.1473), (0.0, 0.05522, 0.1473), (0.04782, 0.02761, -0.1473), (0.04782, 0.02761, 0.1473), (0.04782, -0.02761, -0.1473), (0.04782, -0.02761, 0.1473), (-4.827e-09, -0.05522, -0.1473), (-4.827e-09, -0.05522, 0.1473), (-0.04782, -0.02761, -0.1473), (-0.04782, -0.02761, 0.1473), (-0.04782, 0.02761, -0.1473), (-0.04782, 0.02761, 0.1473), (-0.2281, -0.2281, 0.1349), (-0.2281, -0.2281, 1.547), (-0.2281, 0.2281, 0.1349), (-0.2281, 0.2281, 1.547), (0.2281, -0.2281, 0.1349), (0.2281, -0.2281, 1.547), (0.2281, 0.2281, 0.1349), (0.2281, 0.2281, 1.547)], [], [(0, 1, 3, 2), (2, 3, 5, 4), (4, 5, 7, 6), (6, 7, 9, 8), (8, 9, 11, 10), (10, 11, 1, 0), (12, 13, 15, 14), (14, 15, 19, 18), (18, 19, 17, 16), (16, 17, 13, 12), (14, 18, 16, 12), (19, 15, 13, 17)])
me_cylinder_001.polygons.foreach_set('material_index', [0, 0, 0, 0, 0, 0, 1, 1, 1, 1, 1, 1])
_uv = me_cylinder_001.uv_layers.new(name='UVMap')
_uv.uv.foreach_set('vector', [1.0, 0.0, 1.0, 1.0, 0.8333, 1.0, 0.8333, 0.0, 0.8333, 0.0, 0.8333, 1.0, 0.6667, 1.0, 0.6667, 0.0, 0.6667, 0.0, 0.6667, 1.0, 0.5, 1.0, 0.5, 0.0, 0.5, 0.0, 0.5, 1.0, 0.3333, 1.0, 0.3333, 0.0, 0.3333, 0.0, 0.3333, 1.0, 0.1667, 1.0, 0.1667, 0.0, 0.1667, 0.0, 0.1667, 1.0, -8.941e-08, 1.0, -8.941e-08, 0.0, 0.375, 0.0, 0.625, 0.0, 0.625, 0.25, 0.375, 0.25, 0.375, 0.25, 0.625, 0.25, 0.625, 0.5, 0.375, 0.5, 0.375, 0.5, 0.625, 0.5, 0.625, 0.75, 0.375, 0.75, 0.375, 0.75, 0.625, 0.75, 0.625, 1.0, 0.375, 1.0, 0.125, 0.5, 0.375, 0.5, 0.375, 0.75, 0.125, 0.75, 0.625, 0.5, 0.875, 0.5, 0.875, 0.75, 0.625, 0.75])
me_cylinder_001.materials.append(mat_material_002)
me_cylinder_001.materials.append(mat_gradient2)
me_cylinder_001.use_remesh_fix_poles = True
me_cylinder_001.use_remesh_preserve_attributes = False
me_cylinder_001.update()
me_cube_035 = bpy.data.meshes.new('Cube.035')
me_cube_035.from_pydata([(-1.0, -1.0, -1.0), (-1.0, -1.0, 1.0), (-1.0, 1.0, -1.0), (-1.0, 1.0, 1.0), (1.0, -1.0, -1.0), (1.0, -1.0, 1.0), (1.0, 1.0, -1.0), (1.0, 1.0, 1.0), (0.0, 0.2643, -1.503), (0.0, 0.2643, -0.9677), (0.1869, 0.1869, -1.503), (0.1869, 0.1869, -0.9677), (0.2643, -1.155e-08, -1.503), (0.2643, -1.155e-08, -0.9677), (0.1869, -0.1869, -1.503), (0.1869, -0.1869, -0.9677), (-2.311e-08, -0.2643, -1.503), (-2.311e-08, -0.2643, -0.9677), (-0.1869, -0.1869, -1.503), (-0.1869, -0.1869, -0.9677), (-0.2643, 3.152e-09, -1.503), (-0.2643, 3.152e-09, -0.9677), (-0.1869, 0.1869, -1.503), (-0.1869, 0.1869, -0.9677)], [], [(0, 1, 3, 2), (2, 3, 7, 6), (6, 7, 5, 4), (4, 5, 1, 0), (2, 6, 4, 0), (7, 3, 1, 5), (8, 9, 11, 10), (10, 11, 13, 12), (12, 13, 15, 14), (14, 15, 17, 16), (16, 17, 19, 18), (18, 19, 21, 20), (20, 21, 23, 22), (22, 23, 9, 8)])
me_cube_035.polygons.foreach_set('material_index', [0, 0, 0, 0, 0, 0, 1, 1, 1, 1, 1, 1, 1, 1])
_uv = me_cube_035.uv_layers.new(name='UVMap')
_uv.uv.foreach_set('vector', [0.375, 0.0, 0.625, 0.0, 0.625, 0.25, 0.375, 0.25, 0.375, 0.25, 0.625, 0.25, 0.625, 0.5, 0.375, 0.5, 0.375, 0.5, 0.625, 0.5, 0.625, 0.75, 0.375, 0.75, 0.375, 0.75, 0.625, 0.75, 0.625, 1.0, 0.375, 1.0, 0.125, 0.5, 0.375, 0.5, 0.375, 0.75, 0.125, 0.75, 0.625, 0.5, 0.875, 0.5, 0.875, 0.75, 0.625, 0.75, 1.0, 0.0, 1.0, 1.0, 0.875, 1.0, 0.875, 0.0, 0.875, 0.0, 0.875, 1.0, 0.75, 1.0, 0.75, 0.0, 0.75, 0.0, 0.75, 1.0, 0.625, 1.0, 0.625, 0.0, 0.625, 0.0, 0.625, 1.0, 0.5, 1.0, 0.5, 0.0, 0.5, 0.0, 0.5, 1.0, 0.375, 1.0, 0.375, 0.0, 0.375, 0.0, 0.375, 1.0, 0.25, 1.0, 0.25, 0.0, 0.25, 0.0, 0.25, 1.0, 0.125, 1.0, 0.125, 0.0, 0.125, 0.0, 0.125, 1.0, 0.0, 1.0, 0.0, 0.0])
me_cube_035.materials.append(mat_gradient1)
me_cube_035.materials.append(mat_material_002)
me_cube_035.use_remesh_fix_poles = True
me_cube_035.use_remesh_preserve_attributes = False
me_cube_035.update()
me_plane_001 = bpy.data.meshes.new('Plane.001')
me_plane_001.from_pydata([(-1.0, -1.0, 0.0), (1.0, -1.0, 0.0), (-1.0, 1.0, 0.0), (1.0, 1.0, 0.0)], [], [(0, 1, 3, 2)])
_uv = me_plane_001.uv_layers.new(name='UVMap')
_uv.uv.foreach_set('vector', [0.0, 0.0, 1.0, 0.0, 1.0, 1.0, 0.0, 1.0])
me_plane_001.materials.append(mat_gradient3)
me_plane_001.use_remesh_fix_poles = True
me_plane_001.use_remesh_preserve_attributes = False
me_plane_001.update()
me_cube_016 = bpy.data.meshes.new('Cube.016')
me_cube_016.from_pydata([(-10.0, -10.0, 0.0002113), (-10.0, -10.0, 2.0), (-10.0, 10.0, 0.0002113), (-10.0, 10.0, 2.0), (10.0, -10.0, 0.0002113), (10.0, -10.0, 2.0), (10.0, 10.0, 0.0002113), (10.0, 10.0, 2.0)], [], [(0, 1, 3, 2), (2, 3, 7, 6), (6, 7, 5, 4), (4, 5, 1, 0), (2, 6, 4, 0), (7, 3, 1, 5)])
_uv = me_cube_016.uv_layers.new(name='UVMap')
_uv.uv.foreach_set('vector', [0.375, 0.0, 0.625, 0.0, 0.625, 0.25, 0.375, 0.25, 0.375, 0.25, 0.625, 0.25, 0.625, 0.5, 0.375, 0.5, 0.375, 0.5, 0.625, 0.5, 0.625, 0.75, 0.375, 0.75, 0.375, 0.75, 0.625, 0.75, 0.625, 1.0, 0.375, 1.0, 0.125, 0.5, 0.375, 0.5, 0.375, 0.75, 0.125, 0.75, 0.625, 0.5, 0.875, 0.5, 0.875, 0.75, 0.625, 0.75])
me_cube_016.materials.append(mat_marble)
me_cube_016.use_remesh_fix_poles = True
me_cube_016.use_remesh_preserve_attributes = False
me_cube_016.update()
me_cube_020 = bpy.data.meshes.new('Cube.020')
me_cube_020.from_pydata([(-10.0, -10.0, 0.0002113), (-10.0, -10.0, 2.0), (-10.0, 10.0, 0.0002113), (-10.0, 10.0, 2.0), (10.0, -10.0, 0.0002113), (10.0, -10.0, 2.0), (10.0, 10.0, 0.0002113), (10.0, 10.0, 2.0)], [], [(0, 1, 3, 2), (2, 3, 7, 6), (6, 7, 5, 4), (4, 5, 1, 0), (2, 6, 4, 0), (7, 3, 1, 5)])
_uv = me_cube_020.uv_layers.new(name='UVMap')
_uv.uv.foreach_set('vector', [0.375, 0.0, 0.625, 0.0, 0.625, 0.25, 0.375, 0.25, 0.375, 0.25, 0.625, 0.25, 0.625, 0.5, 0.375, 0.5, 0.375, 0.5, 0.625, 0.5, 0.625, 0.75, 0.375, 0.75, 0.375, 0.75, 0.625, 0.75, 0.625, 1.0, 0.375, 1.0, 0.125, 0.5, 0.375, 0.5, 0.375, 0.75, 0.125, 0.75, 0.625, 0.5, 0.875, 0.5, 0.875, 0.75, 0.625, 0.75])
me_cube_020.materials.append(mat_marble)
me_cube_020.use_remesh_fix_poles = True
me_cube_020.use_remesh_preserve_attributes = False
me_cube_020.update()
me_cube_025 = bpy.data.meshes.new('Cube.025')
me_cube_025.from_pydata([(-10.0, -10.0, 0.0002113), (-10.0, -10.0, 2.0), (-10.0, 10.0, 0.0002113), (-10.0, 10.0, 2.0), (10.0, -10.0, 0.0002113), (10.0, -10.0, 2.0), (10.0, 10.0, 0.0002113), (10.0, 10.0, 2.0)], [], [(0, 1, 3, 2), (2, 3, 7, 6), (6, 7, 5, 4), (4, 5, 1, 0), (2, 6, 4, 0), (7, 3, 1, 5)])
_uv = me_cube_025.uv_layers.new(name='UVMap')
_uv.uv.foreach_set('vector', [0.375, 0.0, 0.625, 0.0, 0.625, 0.25, 0.375, 0.25, 0.375, 0.25, 0.625, 0.25, 0.625, 0.5, 0.375, 0.5, 0.375, 0.5, 0.625, 0.5, 0.625, 0.75, 0.375, 0.75, 0.375, 0.75, 0.625, 0.75, 0.625, 1.0, 0.375, 1.0, 0.125, 0.5, 0.375, 0.5, 0.375, 0.75, 0.125, 0.75, 0.625, 0.5, 0.875, 0.5, 0.875, 0.75, 0.625, 0.75])
me_cube_025.materials.append(mat_marble)
me_cube_025.use_remesh_fix_poles = True
me_cube_025.use_remesh_preserve_attributes = False
me_cube_025.update()
me_cube_036 = bpy.data.meshes.new('Cube.036')
me_cube_036.from_pydata([(-10.0, -10.0, 0.0002113), (-10.0, -10.0, 2.0), (-10.0, 10.0, 0.0002113), (-10.0, 10.0, 2.0), (10.0, -10.0, 0.0002113), (10.0, -10.0, 2.0), (10.0, 10.0, 0.0002113), (10.0, 10.0, 2.0)], [], [(0, 1, 3, 2), (2, 3, 7, 6), (6, 7, 5, 4), (4, 5, 1, 0), (2, 6, 4, 0), (7, 3, 1, 5)])
_uv = me_cube_036.uv_layers.new(name='UVMap')
_uv.uv.foreach_set('vector', [0.375, 0.0, 0.625, 0.0, 0.625, 0.25, 0.375, 0.25, 0.375, 0.25, 0.625, 0.25, 0.625, 0.5, 0.375, 0.5, 0.375, 0.5, 0.625, 0.5, 0.625, 0.75, 0.375, 0.75, 0.375, 0.75, 0.625, 0.75, 0.625, 1.0, 0.375, 1.0, 0.125, 0.5, 0.375, 0.5, 0.375, 0.75, 0.125, 0.75, 0.625, 0.5, 0.875, 0.5, 0.875, 0.75, 0.625, 0.75])
me_cube_036.materials.append(mat_marble)
me_cube_036.use_remesh_fix_poles = True
me_cube_036.use_remesh_preserve_attributes = False
me_cube_036.update()
me_cube_012 = bpy.data.meshes.new('Cube.012')
me_cube_012.from_pydata([(-0.8279, -1.956, -1.158), (-0.8279, -1.956, 1.158), (-0.8279, 1.956, -1.158), (-0.8279, 1.956, 1.158), (0.8279, -1.956, -1.158), (0.8279, -1.956, 1.158), (0.8279, 1.956, -1.158), (0.8279, 1.956, 1.158), (-0.8279, -1.956, 1.158), (-0.8279, 1.956, 1.158), (0.8279, 1.956, 1.158), (0.8279, -1.956, 1.158), (-0.8279, -1.956, 1.538), (-0.8279, 1.956, 1.538), (0.8279, 1.956, 1.538), (0.8279, -1.956, 1.538), (5.877, 1.956, 1.158), (5.877, -1.956, 1.158), (5.877, 1.956, 1.538), (5.877, -1.956, 1.538), (-3.195, -1.956, 1.158), (-3.195, 1.956, 1.158), (-3.195, -1.956, 1.538), (-3.195, 1.956, 1.538), (-0.8279, 0.0, -1.158), (-0.8279, 0.0, 1.158), (0.8279, 0.0, -1.158), (0.8279, 0.0, 1.158), (-0.8279, 0.0, 1.158), (0.8279, 0.0, 1.158), (-0.8279, 0.0, 1.538), (0.8279, 0.0, 1.538), (5.877, 0.0, 1.158), (5.877, 0.0, 1.538), (-3.195, 0.0, 1.158), (-3.195, 0.0, 1.538), (-4.015, -1.956, 1.538), (-4.015, -1.956, 1.158), (-4.015, 0.0, 1.158), (-4.015, 0.0, 1.538)], [(32, 33)], [(24, 25, 3, 2), (2, 3, 7, 6), (26, 27, 5, 4), (4, 5, 1, 0), (25, 1, 8, 28), (8, 11, 15, 12), (1, 5, 11, 8), (7, 3, 9, 10), (27, 7, 10, 29), (31, 30, 12, 15), (10, 9, 13, 14), (15, 11, 17, 19), (13, 9, 21, 23), (31, 15, 19, 33), (10, 14, 18, 16), (29, 10, 16, 32), (22, 35, 39, 36), (30, 13, 23, 35), (8, 12, 22, 20), (28, 8, 20, 34), (9, 28, 34, 21), (12, 30, 35, 22), (21, 34, 35, 23), (11, 29, 32, 17), (14, 31, 33, 18), (14, 13, 30, 31), (5, 27, 29, 11), (3, 25, 28, 9), (6, 7, 27, 26), (0, 1, 25, 24), (38, 37, 36, 39), (20, 22, 36, 37), (35, 34, 38, 39), (34, 20, 37, 38)])
_uv = me_cube_012.uv_layers.new(name='UVMap')
_uv.uv.foreach_set('vector', [0.375, 0.125, 0.625, 0.125, 0.625, 0.25, 0.375, 0.25, 0.375, 0.25, 0.625, 0.25, 0.625, 0.5, 0.375, 0.5, 0.375, 0.625, 0.625, 0.625, 0.625, 0.75, 0.375, 0.75, 0.375, 0.75, 0.625, 0.75, 0.625, 1.0, 0.375, 1.0, 0.625, 0.125, 0.625, 0.0, 0.625, 0.0, 0.625, 0.125, 0.625, 1.0, 0.625, 0.75, 0.625, 0.75, 0.625, 1.0, 0.625, 1.0, 0.625, 0.75, 0.625, 0.75, 0.625, 1.0, 0.625, 0.5, 0.625, 0.25, 0.625, 0.25, 0.625, 0.5, 0.625, 0.625, 0.625, 0.5, 0.625, 0.5, 0.625, 0.625, 0.625, 0.625, 0.875, 0.625, 0.875, 0.75, 0.625, 0.75, 0.625, 0.5, 0.625, 0.25, 0.625, 0.25, 0.625, 0.5, 0.625, 0.75, 0.625, 0.75, 0.625, 0.75, 0.625, 0.75, 0.625, 0.25, 0.625, 0.25, 0.625, 0.25, 0.625, 0.25, 0.625, 0.625, 0.625, 0.75, 0.625, 0.75, 0.625, 0.625, 0.625, 0.5, 0.625, 0.5, 0.625, 0.5, 0.625, 0.5, 0.625, 0.625, 0.625, 0.5, 0.625, 0.5, 0.625, 0.625, 0.875, 0.75, 0.875, 0.625, 0.875, 0.625, 0.875, 0.75, 0.875, 0.625, 0.875, 0.5, 0.875, 0.5, 0.875, 0.625, 0.625, 1.0, 0.625, 1.0, 0.625, 1.0, 0.625, 1.0, 0.625, 0.125, 0.625, 0.0, 0.625, 0.0, 0.625, 0.125, 0.625, 0.25, 0.625, 0.125, 0.625, 0.125, 0.625, 0.25, 0.875, 0.75, 0.875, 0.625, 0.875, 0.625, 0.875, 0.75, 0.625, 0.25, 0.625, 0.125, 0.625, 0.125, 0.625, 0.25, 0.625, 0.75, 0.625, 0.625, 0.625, 0.625, 0.625, 0.75, 0.625, 0.5, 0.625, 0.625, 0.625, 0.625, 0.625, 0.5, 0.625, 0.5, 0.875, 0.5, 0.875, 0.625, 0.625, 0.625, 0.625, 0.75, 0.625, 0.625, 0.625, 0.625, 0.625, 0.75, 0.625, 0.25, 0.625, 0.125, 0.625, 0.125, 0.625, 0.25, 0.375, 0.5, 0.625, 0.5, 0.625, 0.625, 0.375, 0.625, 0.375, 0.0, 0.625, 0.0, 0.625, 0.125, 0.375, 0.125, 0.625, 0.125, 0.625, 0.0, 0.625, 0.0, 0.625, 0.125, 0.625, 1.0, 0.625, 1.0, 0.625, 1.0, 0.625, 1.0, 0.625, 0.125, 0.625, 0.125, 0.625, 0.125, 0.625, 0.125, 0.625, 0.125, 0.625, 0.0, 0.625, 0.0, 0.625, 0.125])
me_cube_012.materials.append(mat_marble)
me_cube_012.use_remesh_fix_poles = True
me_cube_012.use_remesh_preserve_attributes = False
me_cube_012.update()
me_cube_027 = bpy.data.meshes.new('Cube.027')
me_cube_027.from_pydata([(-0.8309, -1.969, -1.594), (-0.8309, -1.969, 0.7916), (-0.8309, 1.969, -1.594), (-0.8309, 1.969, 0.7916), (0.8309, -1.969, -1.594), (0.8309, -1.969, 0.7916), (0.8309, 1.969, -1.594), (0.8309, 1.969, 0.7916), (-0.8309, -1.969, 0.7916), (-0.8309, 1.969, 0.7916), (0.8309, 1.969, 0.7916), (0.8309, -1.969, 0.7916), (-0.8309, -1.969, 1.052), (-0.8309, 1.969, 1.052), (0.8309, 1.969, 1.052), (0.8309, -1.969, 1.052), (2.813, 1.969, 0.7916), (2.813, -1.969, 0.7916), (2.813, 1.969, 1.052), (2.813, -1.969, 1.052), (-3.206, -1.969, 0.7916), (-3.206, 1.969, 0.7916), (-3.206, -1.969, 1.052), (-3.206, 1.969, 1.052), (-0.8309, 0.0, -1.594), (-0.8309, 0.0, 0.7916), (0.8309, 0.0, -1.594), (0.8309, 0.0, 0.7916), (-0.8309, 0.0, 0.7916), (0.8309, 0.0, 0.7916), (-0.8309, 0.0, 1.052), (0.8309, 0.0, 1.052), (2.813, 0.0, 0.7916), (2.813, 0.0, 1.052), (-3.206, 0.0, 0.7916), (-3.206, 0.0, 1.052), (-4.029, -1.969, 1.052), (-4.029, -1.969, 0.7916), (-4.029, 0.0, 0.7916), (-4.029, 0.0, 1.052), (3.623, 1.969, 1.052), (3.623, 1.969, 0.7916), (3.623, 0.0, 0.7916), (3.623, 0.0, 1.052)], [], [(24, 25, 3, 2), (2, 3, 7, 6), (26, 27, 5, 4), (4, 5, 1, 0), (25, 1, 8, 28), (8, 11, 15, 12), (1, 5, 11, 8), (7, 3, 9, 10), (27, 7, 10, 29), (31, 30, 12, 15), (10, 9, 13, 14), (15, 11, 17, 19), (13, 9, 21, 23), (32, 16, 41, 42), (31, 15, 19, 33), (10, 14, 18, 16), (29, 10, 16, 32), (22, 35, 39, 36), (30, 13, 23, 35), (8, 12, 22, 20), (28, 8, 20, 34), (9, 28, 34, 21), (12, 30, 35, 22), (21, 34, 35, 23), (11, 29, 32, 17), (14, 31, 33, 18), (17, 32, 33, 19), (14, 13, 30, 31), (5, 27, 29, 11), (3, 25, 28, 9), (6, 7, 27, 26), (0, 1, 25, 24), (38, 37, 36, 39), (20, 22, 36, 37), (35, 34, 38, 39), (34, 20, 37, 38), (42, 41, 40, 43), (33, 32, 42, 43), (16, 18, 40, 41), (18, 33, 43, 40)])
_uv = me_cube_027.uv_layers.new(name='UVMap')
_uv.uv.foreach_set('vector', [0.375, 0.125, 0.625, 0.125, 0.625, 0.25, 0.375, 0.25, 0.375, 0.25, 0.625, 0.25, 0.625, 0.5, 0.375, 0.5, 0.375, 0.625, 0.625, 0.625, 0.625, 0.75, 0.375, 0.75, 0.375, 0.75, 0.625, 0.75, 0.625, 1.0, 0.375, 1.0, 0.625, 0.125, 0.625, 0.0, 0.625, 0.0, 0.625, 0.125, 0.625, 1.0, 0.625, 0.75, 0.625, 0.75, 0.625, 1.0, 0.625, 1.0, 0.625, 0.75, 0.625, 0.75, 0.625, 1.0, 0.625, 0.5, 0.625, 0.25, 0.625, 0.25, 0.625, 0.5, 0.625, 0.625, 0.625, 0.5, 0.625, 0.5, 0.625, 0.625, 0.625, 0.625, 0.875, 0.625, 0.875, 0.75, 0.625, 0.75, 0.625, 0.5, 0.625, 0.25, 0.625, 0.25, 0.625, 0.5, 0.625, 0.75, 0.625, 0.75, 0.625, 0.75, 0.625, 0.75, 0.625, 0.25, 0.625, 0.25, 0.625, 0.25, 0.625, 0.25, 0.625, 0.625, 0.625, 0.5, 0.625, 0.5, 0.625, 0.625, 0.625, 0.625, 0.625, 0.75, 0.625, 0.75, 0.625, 0.625, 0.625, 0.5, 0.625, 0.5, 0.625, 0.5, 0.625, 0.5, 0.625, 0.625, 0.625, 0.5, 0.625, 0.5, 0.625, 0.625, 0.875, 0.75, 0.875, 0.625, 0.875, 0.625, 0.875, 0.75, 0.875, 0.625, 0.875, 0.5, 0.875, 0.5, 0.875, 0.625, 0.625, 1.0, 0.625, 1.0, 0.625, 1.0, 0.625, 1.0, 0.625, 0.125, 0.625, 0.0, 0.625, 0.0, 0.625, 0.125, 0.625, 0.25, 0.625, 0.125, 0.625, 0.125, 0.625, 0.25, 0.875, 0.75, 0.875, 0.625, 0.875, 0.625, 0.875, 0.75, 0.625, 0.25, 0.625, 0.125, 0.625, 0.125, 0.625, 0.25, 0.625, 0.75, 0.625, 0.625, 0.625, 0.625, 0.625, 0.75, 0.625, 0.5, 0.625, 0.625, 0.625, 0.625, 0.625, 0.5, 0.625, 0.75, 0.625, 0.625, 0.625, 0.625, 0.625, 0.75, 0.625, 0.5, 0.875, 0.5, 0.875, 0.625, 0.625, 0.625, 0.625, 0.75, 0.625, 0.625, 0.625, 0.625, 0.625, 0.75, 0.625, 0.25, 0.625, 0.125, 0.625, 0.125, 0.625, 0.25, 0.375, 0.5, 0.625, 0.5, 0.625, 0.625, 0.375, 0.625, 0.375, 0.0, 0.625, 0.0, 0.625, 0.125, 0.375, 0.125, 0.625, 0.125, 0.625, 0.0, 0.625, 0.0, 0.625, 0.125, 0.625, 1.0, 0.625, 1.0, 0.625, 1.0, 0.625, 1.0, 0.625, 0.125, 0.625, 0.125, 0.625, 0.125, 0.625, 0.125, 0.625, 0.125, 0.625, 0.0, 0.625, 0.0, 0.625, 0.125, 0.625, 0.625, 0.625, 0.5, 0.625, 0.5, 0.625, 0.625, 0.625, 0.625, 0.625, 0.625, 0.625, 0.625, 0.625, 0.625, 0.625, 0.5, 0.625, 0.5, 0.625, 0.5, 0.625, 0.5, 0.625, 0.5, 0.625, 0.625, 0.625, 0.625, 0.625, 0.5])
me_cube_027.materials.append(mat_marble)
me_cube_027.use_remesh_fix_poles = True
me_cube_027.use_remesh_preserve_attributes = False
me_cube_027.update()
me_cube = bpy.data.meshes.new('Cube')
me_cube.from_pydata([(-1.0, -1.0, 0.01038), (-0.3603, -0.3603, 3.241), (-1.0, 1.0, 0.01038), (-0.3603, 0.3603, 3.241), (1.0, -1.0, 0.01038), (0.3603, -0.3603, 3.241), (1.0, 1.0, 0.01038), (0.3603, 0.3603, 3.241)], [], [(0, 1, 3, 2), (2, 3, 7, 6), (6, 7, 5, 4), (4, 5, 1, 0), (7, 3, 1, 5)])
_uv = me_cube.uv_layers.new(name='UVMap')
_uv.uv.foreach_set('vector', [0.375, 0.0, 0.625, 0.0, 0.625, 0.25, 0.375, 0.25, 0.375, 0.25, 0.625, 0.25, 0.625, 0.5, 0.375, 0.5, 0.375, 0.5, 0.625, 0.5, 0.625, 0.75, 0.375, 0.75, 0.375, 0.75, 0.625, 0.75, 0.625, 1.0, 0.375, 1.0, 0.625, 0.5, 0.875, 0.5, 0.875, 0.75, 0.625, 0.75])
me_cube.materials.append(mat_marble)
me_cube.use_remesh_fix_poles = True
me_cube.use_remesh_preserve_attributes = False
me_cube.update()
me_cube_024 = bpy.data.meshes.new('Cube.024')
me_cube_024.from_pydata([(-0.5894, -0.5894, -0.6543), (-0.3766, -0.3766, 1.95), (-0.5894, 0.5894, -0.6543), (-0.3766, 0.3766, 1.95), (0.5894, -0.5894, -0.6543), (0.3766, -0.3766, 1.95), (0.5894, 0.5894, -0.6543), (0.3766, 0.3766, 1.95), (-0.6014, -0.6014, 3.243), (-0.6014, 0.6014, 3.243), (0.6014, 0.6014, 3.243), (0.6014, -0.6014, 3.243), (-0.7762, -0.7762, 2.979), (-0.7762, 0.7762, 2.979), (0.7762, 0.7762, 2.979), (0.7762, -0.7762, 2.979)], [], [(0, 1, 3, 2), (2, 3, 7, 6), (6, 7, 5, 4), (4, 5, 1, 0), (5, 7, 14, 15), (10, 9, 8, 11), (3, 1, 12, 13), (1, 5, 15, 12), (7, 3, 13, 14), (8, 9, 13, 12), (9, 10, 14, 13), (10, 11, 15, 14), (11, 8, 12, 15)])
_uv = me_cube_024.uv_layers.new(name='UVMap')
_uv.uv.foreach_set('vector', [0.375, 0.0, 0.625, 0.0, 0.625, 0.25, 0.375, 0.25, 0.375, 0.25, 0.625, 0.25, 0.625, 0.5, 0.375, 0.5, 0.375, 0.5, 0.625, 0.5, 0.625, 0.75, 0.375, 0.75, 0.375, 0.75, 0.625, 0.75, 0.625, 1.0, 0.375, 1.0, 0.625, 0.75, 0.625, 0.5, 0.625, 0.5, 0.625, 0.75, 0.6531, 0.5281, 0.8469, 0.5281, 0.8469, 0.7219, 0.6531, 0.7219, 0.625, 0.25, 0.625, 0.0, 0.625, 0.0, 0.625, 0.25, 0.625, 1.0, 0.625, 0.75, 0.625, 0.75, 0.625, 1.0, 0.625, 0.5, 0.625, 0.25, 0.625, 0.25, 0.625, 0.5, 0.8469, 0.7219, 0.8469, 0.5281, 0.875, 0.5, 0.875, 0.75, 0.8469, 0.5281, 0.6531, 0.5281, 0.625, 0.5, 0.875, 0.5, 0.6531, 0.5281, 0.6531, 0.7219, 0.625, 0.75, 0.625, 0.5, 0.6531, 0.7219, 0.8469, 0.7219, 0.875, 0.75, 0.625, 0.75])
me_cube_024.materials.append(mat_material_001)
me_cube_024.use_remesh_fix_poles = True
me_cube_024.use_remesh_preserve_attributes = False
me_cube_024.update()
me_cube_026 = bpy.data.meshes.new('Cube.026')
me_cube_026.from_pydata([(-0.3949, -0.3949, 0.8228), (-0.3949, 0.3949, 0.8228), (-7.776e-09, 0.0, -0.4632), (0.3949, -0.3949, 0.8228), (0.3949, 0.3949, 0.8228), (-7.776e-09, 0.0, 2.109)], [], [(2, 0, 1), (2, 1, 4), (2, 4, 3), (2, 3, 0), (3, 4, 5), (1, 0, 5), (0, 3, 5), (4, 1, 5)])
_uv = me_cube_026.uv_layers.new(name='UVMap')
_uv.uv.foreach_set('vector', [0.25, 0.5, 0.625, 0.0, 0.625, 0.25, 0.25, 0.5, 0.625, 0.25, 0.625, 0.5, 0.25, 0.5, 0.625, 0.5, 0.625, 0.75, 0.25, 0.5, 0.625, 0.75, 0.625, 1.0, 0.625, 0.75, 0.625, 0.5, 0.75, 0.5, 0.625, 0.25, 0.625, 0.0, 0.75, 0.5, 0.625, 1.0, 0.625, 0.75, 0.75, 0.5, 0.625, 0.5, 0.625, 0.25, 0.75, 0.5])
me_cube_026.materials.append(mat_bluelight)
me_cube_026.use_remesh_fix_poles = True
me_cube_026.use_remesh_preserve_attributes = False
me_cube_026.update()
me_cube_019 = bpy.data.meshes.new('Cube.019')
me_cube_019.from_pydata([(1.93, 30.83, -0.003859), (-1.927, -19.38, 1.996), (-1.927, 30.83, -0.003859), (-1.927, 30.83, 1.996), (1.93, -19.38, 1.996), (1.93, 30.83, 1.996), (-1.927, -13.5, -0.003859), (1.93, -19.38, -0.003859), (1.93, -13.5, -0.003859), (1.93, -13.5, 1.996), (-1.927, -19.38, -0.003859), (-1.927, -13.5, 1.996), (0.9659, 30.83, -0.003859), (0.001533, 30.83, -0.003859), (-0.9628, 30.83, -0.003859), (-0.9628, 30.83, 1.996), (0.001534, 30.83, 1.996), (0.9659, 30.83, 1.996), (0.9659, -19.38, 1.996), (0.001533, -19.38, 1.996), (-0.9628, -19.38, 1.996), (-0.9628, -13.5, -0.003859), (0.001534, -13.5, -0.003859), (0.9659, -13.5, -0.003859), (-0.9628, -19.38, -0.003859), (0.001534, -19.38, -0.003859), (0.9659, -19.38, -0.003859), (0.9659, -13.5, 1.996), (0.001533, -13.5, 1.996), (-0.9628, -13.5, 1.996), (1.93, -19.91, 1.996), (1.93, -19.91, -0.003859), (0.9659, -19.91, -0.003859), (0.9659, -19.91, 1.996), (0.9659, -20.52, 1.996), (0.001533, -20.52, 1.996), (0.001534, -20.52, -0.003859), (0.9659, -20.52, -0.003859), (-1.927, -19.8, 1.996), (-1.927, -19.8, -0.003859), (-0.9628, -19.8, 1.996), (-0.9628, -19.8, -0.003859), (0.001533, -19.38, 1.996), (-0.9628, -19.38, 1.996), (-0.9628, -19.38, -0.003859), (0.001534, -19.38, -0.003859), (-27.92, 30.83, -0.003859), (-27.92, -13.5, -0.003859), (-27.92, -13.5, 1.996), (-27.92, 30.83, 1.996), (27.92, 30.83, 1.996), (27.92, 30.83, -0.003859), (27.92, -13.5, -0.003859), (27.92, -13.5, 1.996)], [], [(9, 53, 50, 5), (17, 27, 9, 5), (6, 47, 46, 2), (9, 8, 52, 53), (14, 21, 6, 2), (2, 46, 49, 3), (11, 48, 47, 6), (11, 6, 10, 1), (23, 8, 7, 26), (17, 5, 0, 12), (29, 11, 1, 20), (3, 49, 48, 11), (24, 20, 40, 41), (8, 9, 4, 7), (8, 0, 51, 52), (26, 7, 31, 32), (18, 19, 35, 34), (20, 24, 44, 43), (9, 27, 18, 4), (27, 28, 19, 18), (28, 29, 20, 19), (3, 15, 14, 2), (15, 16, 13, 14), (16, 17, 12, 13), (6, 21, 24, 10), (21, 22, 25, 24), (22, 23, 26, 25), (0, 8, 23, 12), (12, 23, 22, 13), (13, 22, 21, 14), (3, 11, 29, 15), (15, 29, 28, 16), (16, 28, 27, 17), (30, 33, 32, 31), (18, 26, 32, 33), (7, 4, 30, 31), (4, 18, 33, 30), (34, 35, 36, 37), (26, 18, 34, 37), (25, 26, 37, 36), (19, 25, 36, 35), (40, 38, 39, 41), (20, 1, 38, 40), (10, 24, 41, 39), (1, 10, 39, 38), (42, 43, 44, 45), (19, 20, 43, 42), (25, 19, 42, 45), (24, 25, 45, 44), (47, 48, 49, 46), (51, 50, 53, 52), (5, 50, 51, 0)])
_uv = me_cube_019.uv_layers.new(name='UVMap')
_uv.uv.foreach_set('vector', [0.7321, 0.75, 0.625, 0.75, 0.625, 0.5, 0.7321, 0.5, 0.7411, 0.5, 0.7411, 0.75, 0.7321, 0.75, 0.7321, 0.5, 0.2322, 0.75, 0.125, 0.75, 0.125, 0.5, 0.2322, 0.5, 0.625, 0.8571, 0.375, 0.8571, 0.375, 0.75, 0.625, 0.75, 0.2411, 0.5, 0.2411, 0.75, 0.2322, 0.75, 0.2322, 0.5, 0.375, 0.3572, 0.375, 0.25, 0.625, 0.25, 0.625, 0.3572, 0.625, 0.8928, 0.625, 1.0, 0.375, 1.0, 0.375, 0.8928, 0.625, 0.8928, 0.375, 0.8928, 0.375, 0.8928, 0.625, 0.8928, 0.2589, 0.75, 0.2679, 0.75, 0.2679, 0.75, 0.2589, 0.75, 0.625, 0.3839, 0.625, 0.3929, 0.375, 0.3929, 0.375, 0.3839, 0.7589, 0.75, 0.7678, 0.75, 0.7678, 0.75, 0.7589, 0.75, 0.7678, 0.5, 0.875, 0.5, 0.875, 0.75, 0.7678, 0.75, 0.375, 0.8839, 0.625, 0.8839, 0.625, 0.8839, 0.375, 0.8839, 0.375, 0.8571, 0.625, 0.8571, 0.625, 0.8571, 0.375, 0.8571, 0.2679, 0.75, 0.2679, 0.5, 0.375, 0.5, 0.375, 0.75, 0.2589, 0.75, 0.2679, 0.75, 0.2679, 0.75, 0.2589, 0.75, 0.7411, 0.75, 0.75, 0.75, 0.75, 0.75, 0.7411, 0.75, 0.625, 0.8839, 0.375, 0.8839, 0.375, 0.8839, 0.625, 0.8839, 0.7321, 0.75, 0.7411, 0.75, 0.7411, 0.75, 0.7321, 0.75, 0.7411, 0.75, 0.75, 0.75, 0.75, 0.75, 0.7411, 0.75, 0.75, 0.75, 0.7589, 0.75, 0.7589, 0.75, 0.75, 0.75, 0.625, 0.3572, 0.625, 0.3661, 0.375, 0.3661, 0.375, 0.3572, 0.625, 0.3661, 0.625, 0.375, 0.375, 0.375, 0.375, 0.3661, 0.625, 0.375, 0.625, 0.3839, 0.375, 0.3839, 0.375, 0.375, 0.2322, 0.75, 0.2411, 0.75, 0.2411, 0.75, 0.2322, 0.75, 0.2411, 0.75, 0.25, 0.75, 0.25, 0.75, 0.2411, 0.75, 0.25, 0.75, 0.2589, 0.75, 0.2589, 0.75, 0.25, 0.75, 0.2679, 0.5, 0.2679, 0.75, 0.2589, 0.75, 0.2589, 0.5, 0.2589, 0.5, 0.2589, 0.75, 0.25, 0.75, 0.25, 0.5, 0.25, 0.5, 0.25, 0.75, 0.2411, 0.75, 0.2411, 0.5, 0.7678, 0.5, 0.7678, 0.75, 0.7589, 0.75, 0.7589, 0.5, 0.7589, 0.5, 0.7589, 0.75, 0.75, 0.75, 0.75, 0.5, 0.75, 0.5, 0.75, 0.75, 0.7411, 0.75, 0.7411, 0.5, 0.625, 0.8571, 0.625, 0.8661, 0.375, 0.8661, 0.375, 0.8571, 0.625, 0.8661, 0.375, 0.8661, 0.375, 0.8661, 0.625, 0.8661, 0.375, 0.8571, 0.625, 0.8571, 0.625, 0.8571, 0.375, 0.8571, 0.7321, 0.75, 0.7411, 0.75, 0.7411, 0.75, 0.7321, 0.75, 0.625, 0.8661, 0.625, 0.875, 0.375, 0.875, 0.375, 0.8661, 0.375, 0.8661, 0.625, 0.8661, 0.625, 0.8661, 0.375, 0.8661, 0.25, 0.75, 0.2589, 0.75, 0.2589, 0.75, 0.25, 0.75, 0.625, 0.875, 0.375, 0.875, 0.375, 0.875, 0.625, 0.875, 0.625, 0.8839, 0.625, 0.8928, 0.375, 0.8928, 0.375, 0.8839, 0.7589, 0.75, 0.7678, 0.75, 0.7678, 0.75, 0.7589, 0.75, 0.2322, 0.75, 0.2411, 0.75, 0.2411, 0.75, 0.2322, 0.75, 0.625, 0.8928, 0.375, 0.8928, 0.375, 0.8928, 0.625, 0.8928, 0.625, 0.875, 0.625, 0.8839, 0.375, 0.8839, 0.375, 0.875, 0.75, 0.75, 0.7589, 0.75, 0.7589, 0.75, 0.75, 0.75, 0.375, 0.875, 0.625, 0.875, 0.625, 0.875, 0.375, 0.875, 0.2411, 0.75, 0.25, 0.75, 0.25, 0.75, 0.2411, 0.75, 0.375, 0.0, 0.625, 0.0, 0.625, 0.25, 0.375, 0.25, 0.375, 0.5, 0.625, 0.5, 0.625, 0.75, 0.375, 0.75, 0.625, 0.3929, 0.625, 0.5, 0.375, 0.5, 0.375, 0.3929])
me_cube_019.materials.append(mat_marble)
me_cube_019.use_remesh_fix_poles = True
me_cube_019.use_remesh_preserve_attributes = False
me_cube_019.update()
me_cube_037 = bpy.data.meshes.new('Cube.037')
me_cube_037.from_pydata([(-0.5894, -0.5894, -0.6543), (-0.3766, -0.3766, 1.95), (-0.5894, 0.5894, -0.6543), (-0.3766, 0.3766, 1.95), (0.5894, -0.5894, -0.6543), (0.3766, -0.3766, 1.95), (0.5894, 0.5894, -0.6543), (0.3766, 0.3766, 1.95), (-0.6014, -0.6014, 3.243), (-0.6014, 0.6014, 3.243), (0.6014, 0.6014, 3.243), (0.6014, -0.6014, 3.243), (-0.7762, -0.7762, 2.979), (-0.7762, 0.7762, 2.979), (0.7762, 0.7762, 2.979), (0.7762, -0.7762, 2.979)], [], [(0, 1, 3, 2), (2, 3, 7, 6), (6, 7, 5, 4), (4, 5, 1, 0), (5, 7, 14, 15), (10, 9, 8, 11), (3, 1, 12, 13), (1, 5, 15, 12), (7, 3, 13, 14), (8, 9, 13, 12), (9, 10, 14, 13), (10, 11, 15, 14), (11, 8, 12, 15)])
_uv = me_cube_037.uv_layers.new(name='UVMap')
_uv.uv.foreach_set('vector', [0.375, 0.0, 0.625, 0.0, 0.625, 0.25, 0.375, 0.25, 0.375, 0.25, 0.625, 0.25, 0.625, 0.5, 0.375, 0.5, 0.375, 0.5, 0.625, 0.5, 0.625, 0.75, 0.375, 0.75, 0.375, 0.75, 0.625, 0.75, 0.625, 1.0, 0.375, 1.0, 0.625, 0.75, 0.625, 0.5, 0.625, 0.5, 0.625, 0.75, 0.6531, 0.5281, 0.8469, 0.5281, 0.8469, 0.7219, 0.6531, 0.7219, 0.625, 0.25, 0.625, 0.0, 0.625, 0.0, 0.625, 0.25, 0.625, 1.0, 0.625, 0.75, 0.625, 0.75, 0.625, 1.0, 0.625, 0.5, 0.625, 0.25, 0.625, 0.25, 0.625, 0.5, 0.8469, 0.7219, 0.8469, 0.5281, 0.875, 0.5, 0.875, 0.75, 0.8469, 0.5281, 0.6531, 0.5281, 0.625, 0.5, 0.875, 0.5, 0.6531, 0.5281, 0.6531, 0.7219, 0.625, 0.75, 0.625, 0.5, 0.6531, 0.7219, 0.8469, 0.7219, 0.875, 0.75, 0.625, 0.75])
me_cube_037.materials.append(mat_material_001)
me_cube_037.use_remesh_fix_poles = True
me_cube_037.use_remesh_preserve_attributes = False
me_cube_037.update()
me_cube_038 = bpy.data.meshes.new('Cube.038')
me_cube_038.from_pydata([(-0.3949, -0.3949, 0.8228), (-0.3949, 0.3949, 0.8228), (-7.776e-09, 0.0, -0.4632), (0.3949, -0.3949, 0.8228), (0.3949, 0.3949, 0.8228), (-7.776e-09, 0.0, 2.109)], [], [(2, 0, 1), (2, 1, 4), (2, 4, 3), (2, 3, 0), (3, 4, 5), (1, 0, 5), (0, 3, 5), (4, 1, 5)])
_uv = me_cube_038.uv_layers.new(name='UVMap')
_uv.uv.foreach_set('vector', [0.25, 0.5, 0.625, 0.0, 0.625, 0.25, 0.25, 0.5, 0.625, 0.25, 0.625, 0.5, 0.25, 0.5, 0.625, 0.5, 0.625, 0.75, 0.25, 0.5, 0.625, 0.75, 0.625, 1.0, 0.625, 0.75, 0.625, 0.5, 0.75, 0.5, 0.625, 0.25, 0.625, 0.0, 0.75, 0.5, 0.625, 1.0, 0.625, 0.75, 0.75, 0.5, 0.625, 0.5, 0.625, 0.25, 0.75, 0.5])
me_cube_038.materials.append(mat_bluelight)
me_cube_038.use_remesh_fix_poles = True
me_cube_038.use_remesh_preserve_attributes = False
me_cube_038.update()

# ---- objects
ob_sun = bpy.data.objects.new('Sun', light_sun)
ob_light_001 = bpy.data.objects.new('Light.001', light_light_001)
ob_light = bpy.data.objects.new('Light', light_light)
ob_cube = bpy.data.objects.new('Cube', me_cube_001)
ob_cube_001 = bpy.data.objects.new('Cube.001', me_cube_002)
ob_cube_002 = bpy.data.objects.new('Cube.002', me_cube_003)
ob_cube_003 = bpy.data.objects.new('Cube.003', me_cube_004)
ob_cube_004 = bpy.data.objects.new('Cube.004', me_cube_005)
ob_cube_005 = bpy.data.objects.new('Cube.005', me_cube_006)
ob_cube_006 = bpy.data.objects.new('Cube.006', me_cube_011)
ob_cube_007 = bpy.data.objects.new('Cube.007', me_cube_008)
ob_cube_008 = bpy.data.objects.new('Cube.008', me_cube_009)
ob_cube_009 = bpy.data.objects.new('Cube.009', me_cube_010)
ob_cube_010 = bpy.data.objects.new('Cube.010', me_cube_007)
ob_cube_011 = bpy.data.objects.new('Cube.011', me_cube_013)
ob_cube_012 = bpy.data.objects.new('Cube.012', me_cube_017)
ob_cube_013 = bpy.data.objects.new('Cube.013', me_cube_013)
ob_cube_014 = bpy.data.objects.new('Cube.014', me_cube_018)
ob_cube_015 = bpy.data.objects.new('Cube.015', me_cube_017)
ob_cube_016 = bpy.data.objects.new('Cube.016', me_cube_017)
ob_cube_019 = bpy.data.objects.new('Cube.019', me_cube_022)
ob_cube_021 = bpy.data.objects.new('Cube.021', me_cube_021)
ob_cube_022 = bpy.data.objects.new('Cube.022', me_cube_023)
ob_cube_023 = bpy.data.objects.new('Cube.023', me_cube_013)
ob_cylinder = bpy.data.objects.new('Cylinder', me_cylinder)
ob_cylinder_001 = bpy.data.objects.new('Cylinder.001', me_cylinder)
ob_cylinder_002 = bpy.data.objects.new('Cylinder.002', me_cylinder)
ob_cylinder_003 = bpy.data.objects.new('Cylinder.003', me_cylinder)
ob_cylinder_004 = bpy.data.objects.new('Cylinder.004', me_cylinder)
ob_cylinder_005 = bpy.data.objects.new('Cylinder.005', me_cylinder)
ob_cylinder_006 = bpy.data.objects.new('Cylinder.006', me_cylinder)
ob_cylinder_007 = bpy.data.objects.new('Cylinder.007', me_cylinder)
ob_cylinder_008 = bpy.data.objects.new('Cylinder.008', me_cylinder)
ob_cylinder_009 = bpy.data.objects.new('Cylinder.009', me_cylinder)
ob_tree1_001 = bpy.data.objects.new('Tree1.001', me_cube_015)
ob_tree1_002 = bpy.data.objects.new('Tree1.002', me_cube_015)
ob_tree1_003 = bpy.data.objects.new('Tree1.003', me_cube_015)
ob_tree1_004 = bpy.data.objects.new('Tree1.004', me_cube_015)
ob_tree2 = bpy.data.objects.new('Tree2', me_cube_014)
ob_tree2_001 = bpy.data.objects.new('Tree2.001', me_cube_014)
ob_tree2_002 = bpy.data.objects.new('Tree2.002', me_cube_014)
ob_tree2_003 = bpy.data.objects.new('Tree2.003', me_cube_014)
ob_tree2_004 = bpy.data.objects.new('Tree2.004', me_cube_014)
ob_tree2_005 = bpy.data.objects.new('Tree2.005', me_cube_014)
ob_cylinder_011 = bpy.data.objects.new('Cylinder.011', me_cylinder_002)
ob_camera = bpy.data.objects.new('Camera', cam_camera_001)
ob_cube_018 = bpy.data.objects.new('Cube.018', me_cube_028)
ob_tree2_006 = bpy.data.objects.new('Tree2.006', me_cube_029)
ob_cube_037 = bpy.data.objects.new('Cube.037', me_cube_030)
ob_cube_038 = bpy.data.objects.new('Cube.038', me_cube_031)
ob_cube_039 = bpy.data.objects.new('Cube.039', me_cube_032)
ob_cube_040 = bpy.data.objects.new('Cube.040', me_cube_033)
ob_tree1_005 = bpy.data.objects.new('Tree1.005', me_cube_034)
ob_cylinder_010 = bpy.data.objects.new('Cylinder.010', me_cylinder_001)
ob_tree2_007 = bpy.data.objects.new('Tree2.007', me_cube_035)
ob_plane = bpy.data.objects.new('Plane', me_plane_001)
ob_cube_041 = bpy.data.objects.new('Cube.041', me_cube_016)
ob_cube_042 = bpy.data.objects.new('Cube.042', me_cube_020)
ob_cube_043 = bpy.data.objects.new('Cube.043', me_cube_025)
ob_cube_044 = bpy.data.objects.new('Cube.044', me_cube_036)
ob_cube_017 = bpy.data.objects.new('Cube.017', me_cube_012)
ob_cube_036 = bpy.data.objects.new('Cube.036', me_cube_027)
ob_cube_025 = bpy.data.objects.new('Cube.025', me_cube)
ob_cube_024 = bpy.data.objects.new('Cube.024', me_cube)
ob_cube_026 = bpy.data.objects.new('Cube.026', me_cube)
ob_cube_027 = bpy.data.objects.new('Cube.027', me_cube)
ob_cube_028 = bpy.data.objects.new('Cube.028', me_cube)
ob_cube_029 = bpy.data.objects.new('Cube.029', me_cube)
ob_cube_030 = bpy.data.objects.new('Cube.030', me_cube)
ob_cube_031 = bpy.data.objects.new('Cube.031', me_cube)
ob_cube_032 = bpy.data.objects.new('Cube.032', me_cube)
ob_cube_033 = bpy.data.objects.new('Cube.033', me_cube)
ob_cube_034 = bpy.data.objects.new('Cube.034', me_cube_024)
ob_cube_035 = bpy.data.objects.new('Cube.035', me_cube_026)
ob_cube_020 = bpy.data.objects.new('Cube.020', me_cube_019)
ob_cube_045 = bpy.data.objects.new('Cube.045', me_cube_037)
ob_cube_046 = bpy.data.objects.new('Cube.046', me_cube_038)

# ---- transforms, parenting, visibility, modifiers, constraints
ob_sun.location = (-19.93, -35.11, 20.49)
ob_sun.rotation_euler = (-0.3723, -0.2909, 0.9501)
ob_light_001.location = (0.006863, -0.06462, 11.71)
ob_light_001.rotation_euler = (0.6503, 0.05522, 3.437)
ob_light_001.scale = (0.3971, 0.362, 0.3339)
ob_light_001.lock_rotations_4d = False
ob_light_001.empty_display_type = 'ARROWS'
ob_light_001.color = (0.0, 0.0, 0.0, 0.0)
ob_light_001.lineart.crease_threshold = 0.0
ob_light.location = (-36.42, -0.4545, 2.302)
ob_light.rotation_euler = (0.6503, 0.05522, 0.2956)
ob_light.scale = (0.582, 0.582, 0.582)
ob_light.lock_rotations_4d = False
ob_light.empty_display_type = 'ARROWS'
ob_light.color = (0.0, 0.0, 0.0, 0.0)
ob_light.lineart.crease_threshold = 0.0
ob_cube.location = (-34.3, 3.543, -0.794)
ob_cube.rotation_euler = (0.0, -0.0, -1.571)
ob_cube.scale = (10.02, 9.364, 0.7345)
ob_cube_001.location = (-37.15, 12.34, -0.9734)
ob_cube_001.rotation_euler = (0.0, -0.0, -1.571)
ob_cube_001.scale = (2.432, 9.364, 0.3869)
ob_cube_002.location = (-44.36, 5.443, -0.5066)
ob_cube_002.rotation_euler = (0.0, -0.0, -1.571)
ob_cube_002.scale = (6.121, 6.121, 0.8623)
ob_cube_003.location = (-38.34, -6.517, -0.9599)
ob_cube_003.scale = (10.1, 9.364, 0.3492)
ob_cube_004.location = (-20.78, 0.9053, -1.089)
ob_cube_004.rotation_euler = (0.0, -0.0, -1.571)
ob_cube_004.scale = (2.792, 0.6508, 0.2549)
ob_cube_005.location = (-24.81, -11.19, -0.7853)
ob_cube_005.rotation_euler = (0.0, -0.0, -1.571)
ob_cube_005.scale = (3.232, 4.674, 0.4734)
ob_cube_006.location = (-48.59, -5.755, -1.089)
ob_cube_006.rotation_euler = (0.0, -0.0, -1.571)
ob_cube_006.scale = (6.435, 1.956, 0.2549)
ob_cube_007.location = (-36.65, -9.428, -0.4451)
ob_cube_007.rotation_euler = (0.0, -0.0, -1.571)
ob_cube_007.scale = (3.232, 4.674, 0.5901)
ob_cube_008.location = (-23.49, 0.4037, -0.9599)
ob_cube_008.scale = (2.432, 9.364, 0.3492)
ob_cube_009.location = (-47.26, -12.71, -0.7565)
ob_cube_009.scale = (4.664, 4.674, 0.3863)
ob_cube_010.location = (-35.38, 2.501, 1.371)
ob_cube_010.rotation_euler = (0.0, -0.0, -1.571)
ob_cube_011.location = (-31.75, 6.315, 0.7499)
ob_cube_011.rotation_euler = (0.0, -0.0, -1.571)
ob_cube_011.scale = (1.571, 2.316, 1.029)
ob_cube_012.location = (-30.44, 4.921, 0.3895)
ob_cube_012.rotation_euler = (0.0, -0.0, -1.571)
ob_cube_012.scale = (1.571, 1.823, 0.697)
ob_cube_013.location = (-41.42, 5.643, 0.9777)
ob_cube_013.scale = (1.571, 2.316, 0.7454)
ob_cube_014.location = (-33.83, -4.197, 2.108)
ob_cube_014.rotation_euler = (0.0, -0.0, -1.571)
ob_cube_015.location = (-27.85, -2.503, 0.5614)
ob_cube_015.rotation_euler = (0.0, -0.0, -1.571)
ob_cube_015.scale = (0.8854, 1.027, 0.697)
ob_cube_016.location = (-26.96, -4.064, 1.408)
ob_cube_016.rotation_euler = (0.0, -0.0, -1.571)
ob_cube_016.scale = (0.862, 0.6781, 1.646)
ob_cube_019.location = (-36.28, -0.1774, 6.49)
ob_cube_019.rotation_euler = (0.0, -0.0, -1.571)
ob_cube_021.location = (-11.07, -22.47, 0.7129)
ob_cube_021.rotation_euler = (0.0, -0.0, -1.571)
ob_cube_021.scale = (0.5227, 0.5227, 1.107)
ob_cube_022.location = (-36.02, 1.529, 7.985)
ob_cube_022.rotation_euler = (0.0, -0.0, -1.571)
ob_cube_023.location = (-39.56, 0.1433, 5.784)
ob_cube_023.rotation_euler = (0.0, -0.0, -1.571)
ob_cube_023.scale = (1.502, 0.9934, 3.06)
ob_cylinder.location = (-44.49, 12.24, -0.2527)
ob_cylinder.rotation_euler = (0.0, -0.0, -1.571)
ob_cylinder.scale = (0.3068, 0.3068, 0.3914)
ob_cylinder_001.location = (-49.36, 0.9245, 0.58)
ob_cylinder_001.rotation_euler = (0.0, -0.0, -1.571)
ob_cylinder_001.scale = (0.3068, 0.3068, 0.3914)
ob_cylinder_002.location = (-48.81, 5.58, 0.4754)
ob_cylinder_002.rotation_euler = (0.0, -0.0, -1.571)
ob_cylinder_002.scale = (0.3068, 0.3068, 0.1518)
ob_cylinder_003.location = (-45.5, 13.77, -0.3998)
ob_cylinder_003.rotation_euler = (0.0, -0.0, -1.571)
ob_cylinder_003.scale = (0.3634, 0.3634, 0.2393)
ob_cylinder_004.location = (-23.3, -9.641, -0.2527)
ob_cylinder_004.rotation_euler = (0.0, -0.0, -1.571)
ob_cylinder_004.scale = (0.3068, 0.3068, 0.3914)
ob_cylinder_005.location = (-27.51, 11.42, 0.002756)
ob_cylinder_005.rotation_euler = (0.0, -0.0, -1.571)
ob_cylinder_005.scale = (0.3068, 0.3068, 0.1518)
ob_cylinder_006.location = (-28.09, 7.253, 0.1918)
ob_cylinder_006.rotation_euler = (0.0, -0.0, -1.571)
ob_cylinder_006.scale = (0.3068, 0.3068, 0.3914)
ob_cylinder_007.location = (-23.1, 4.845, -0.307)
ob_cylinder_007.rotation_euler = (0.0, -0.0, -1.571)
ob_cylinder_007.scale = (0.5505, 0.5505, 0.3391)
ob_cylinder_008.location = (-23.49, -0.6196, -0.538)
ob_cylinder_008.rotation_euler = (0.0, -0.0, -1.571)
ob_cylinder_008.scale = (0.3068, 0.3068, 0.1518)
ob_cylinder_009.location = (-22.36, -12.18, -0.2767)
ob_cylinder_009.rotation_euler = (0.0, -0.0, -1.571)
ob_cylinder_009.scale = (0.3068, 0.3068, 0.1518)
ob_tree1_001.location = (-22.14, -1.566, 1.162)
ob_tree1_001.rotation_euler = (0.0, -0.0, -1.571)
ob_tree1_001.scale = (0.2938, 0.2938, 1.195)
ob_tree1_002.location = (-47.54, 4.214, 2.15)
ob_tree1_002.rotation_euler = (0.0, -0.0, -1.571)
ob_tree1_002.scale = (0.3469, 0.3469, 1.195)
ob_tree1_003.location = (-26.47, 10.17, 1.694)
ob_tree1_003.rotation_euler = (0.0, -0.0, -1.571)
ob_tree1_003.scale = (0.2938, 0.2938, 1.195)
ob_tree1_004.location = (-23.63, -11.5, 1.398)
ob_tree1_004.rotation_euler = (0.0, -0.0, -1.571)
ob_tree1_004.scale = (0.3469, 0.3469, 1.195)
ob_tree2.location = (-28.21, 9.44, 1.668)
ob_tree2.rotation_euler = (0.0, -0.0, -1.571)
ob_tree2.scale = (0.2413, 0.2413, 1.162)
ob_tree2_001.location = (-49.7, 3.56, 2.319)
ob_tree2_001.rotation_euler = (0.0, -0.0, -1.571)
ob_tree2_001.scale = (0.2778, 0.2778, 1.338)
ob_tree2_002.location = (-31.38, 14.04, 2.025)
ob_tree2_002.rotation_euler = (0.0, -0.0, -1.571)
ob_tree2_002.scale = (0.3454, 0.3454, 1.741)
ob_tree2_003.location = (-47.6, 0.709, 4.253)
ob_tree2_003.rotation_euler = (0.0, -0.0, -1.571)
ob_tree2_003.scale = (0.5611, 0.5611, 2.703)
ob_tree2_004.location = (-26.11, -10.51, 3.023)
ob_tree2_004.rotation_euler = (0.0, -0.0, -1.571)
ob_tree2_004.scale = (0.4919, 0.4919, 2.153)
ob_tree2_005.location = (-22.29, -10.53, 1.567)
ob_tree2_005.rotation_euler = (0.0, -0.0, -1.571)
ob_tree2_005.scale = (0.2778, 0.2778, 1.338)
ob_cylinder_011.location = (-11.03, -9.032, 2.122)
ob_cylinder_011.rotation_euler = (0.0, -0.0, -1.571)
ob_cylinder_011.scale = (0.3068, 0.3068, 0.3914)
ob_camera.location = (12.25, -26.76, 8.465)
ob_camera.rotation_euler = (1.172, -1.908e-05, -4.969)
ob_cube_018.location = (0.0, -53.17, -0.04659)
ob_tree2_006.location = (-8.854, -47.91, 3.805)
ob_tree2_006.rotation_euler = (0.0, -0.0, -1.571)
ob_cube_037.location = (0.08116, -53.6, 3.248)
ob_cube_037.rotation_euler = (0.0, -0.0, -1.571)
ob_cube_038.location = (1.63, -60.3, 3.985)
ob_cube_038.rotation_euler = (0.0, -0.0, -1.571)
ob_cube_039.location = (-0.8241, -56.28, 8.367)
ob_cube_039.rotation_euler = (0.0, -0.0, -1.571)
ob_cube_040.location = (-0.5597, -54.52, 9.862)
ob_cube_040.rotation_euler = (0.0, -0.0, -1.571)
ob_tree1_005.location = (8.752, -47.27, 3.809)
ob_tree1_005.rotation_euler = (0.0, -0.0, -1.571)
ob_cylinder_010.location = (6.971, -50.37, 2.017)
ob_cylinder_010.rotation_euler = (0.0, -0.0, -1.571)
ob_tree2_007.location = (-7.612, -45.51, 5.812)
ob_tree2_007.rotation_euler = (0.0, -0.0, -1.571)
ob_tree2_007.scale = (0.5611, 0.5611, 2.703)
ob_plane.location = (15.41, -28.73, 1.011)
ob_plane.scale = (94.02, 94.02, 94.02)
ob_cube_041.location = (46.62, -9.399, -0.04659)
ob_cube_041.scale = (1.69, 1.69, 1.0)
ob_cube_042.location = (28.99, -45.4, -0.04659)
ob_cube_042.scale = (1.69, 1.69, 1.0)
ob_cube_043.location = (-19.24, -27.63, -0.04659)
ob_cube_044.location = (-47.15, -52.03, -0.04659)
ob_cube_017.location = (0.0, -37.29, 0.4136)
ob_cube_017.rotation_euler = (0.0, -0.0, -1.571)
ob_cube_036.location = (0.0, -26.46, 0.9411)
ob_cube_036.rotation_euler = (0.0, -0.0, 1.571)
ob_cube_036.scale = (1.0, 1.0, 1.0)
ob_cube_025.location = (3.854, 26.24, 1.603)
ob_cube_025.rotation_euler = (0.0, -0.0, 0.7854)
ob_cube_025.scale = (0.9869, 0.9869, 4.344)
ob_cube_024.location = (-4.041, 26.24, 1.603)
ob_cube_024.rotation_euler = (0.0, -0.0, 0.7854)
ob_cube_024.scale = (0.9869, 0.9869, 4.344)
ob_cube_026.location = (16.64, 11.76, 1.603)
ob_cube_026.rotation_euler = (0.0, -0.0, -0.4363)
ob_cube_026.scale = (0.9869, 0.9869, 4.344)
ob_cube_027.location = (13.94, 19.18, 1.603)
ob_cube_027.rotation_euler = (0.0, -0.0, -0.4363)
ob_cube_027.scale = (0.9869, 0.9869, 4.344)
ob_cube_028.location = (-14.13, 19.18, 1.603)
ob_cube_028.rotation_euler = (0.0, -0.0, 2.007)
ob_cube_028.scale = (0.9869, 0.9869, 4.344)
ob_cube_029.location = (-16.83, 11.76, 1.603)
ob_cube_029.rotation_euler = (0.0, -0.0, 2.007)
ob_cube_029.scale = (0.9869, 0.9869, 4.344)
ob_cube_030.location = (7.406, -5.212, 1.603)
ob_cube_030.rotation_euler = (0.0, -0.0, -1.658)
ob_cube_030.scale = (0.9869, 0.9869, 4.344)
ob_cube_031.location = (13.45, -0.1366, 1.603)
ob_cube_031.rotation_euler = (0.0, -0.0, -1.658)
ob_cube_031.scale = (0.9869, 0.9869, 4.344)
ob_cube_032.location = (-13.64, -0.1366, 1.603)
ob_cube_032.rotation_euler = (0.0, -0.0, -3.054)
ob_cube_032.scale = (0.9869, 0.9869, 4.344)
ob_cube_033.location = (-7.592, -5.212, 1.603)
ob_cube_033.rotation_euler = (0.0, -0.0, -3.054)
ob_cube_033.scale = (0.9869, 0.9869, 4.344)
ob_cube_034.location = (-0.09317, 9.867, 2.362)
_m = ob_cube_034.modifiers.new('Mirror', 'MIRROR')
ob_cube_035.location = (-0.09317, 9.867, 6.631)
ob_cube_035.rotation_euler = (0.0, -0.0, -0.7854)
_m = ob_cube_035.modifiers.new('Mirror', 'MIRROR')
ob_cube_020.location = (0.0, 0.0, 0.0)
ob_cube_045.location = (14.71, -30.46, 2.362)
_m = ob_cube_045.modifiers.new('Mirror', 'MIRROR')
_m.use_axis = (True, True, False)
_m.mirror_object = ob_cube_042
ob_cube_046.location = (14.71, -30.46, 6.631)
ob_cube_046.rotation_euler = (0.0, -0.0, -0.7854)
_m = ob_cube_046.modifiers.new('Mirror', 'MIRROR')
_m.use_axis = (True, True, False)
_m.mirror_object = ob_cube_042

# ---- collection membership
col_collection.objects.link(ob_sun)
col_collection.objects.link(ob_light_001)
col_ref.objects.link(ob_light)
col_ref.objects.link(ob_cube)
col_ref.objects.link(ob_cube_001)
col_ref.objects.link(ob_cube_002)
col_ref.objects.link(ob_cube_003)
col_ref.objects.link(ob_cube_004)
col_ref.objects.link(ob_cube_005)
col_ref.objects.link(ob_cube_006)
col_ref.objects.link(ob_cube_007)
col_ref.objects.link(ob_cube_008)
col_ref.objects.link(ob_cube_009)
col_ref.objects.link(ob_cube_010)
col_ref.objects.link(ob_cube_011)
col_ref.objects.link(ob_cube_012)
col_ref.objects.link(ob_cube_013)
col_ref.objects.link(ob_cube_014)
col_ref.objects.link(ob_cube_015)
col_ref.objects.link(ob_cube_016)
col_ref.objects.link(ob_cube_019)
col_ref.objects.link(ob_cube_021)
col_ref.objects.link(ob_cube_022)
col_ref.objects.link(ob_cube_023)
col_ref.objects.link(ob_cylinder)
col_ref.objects.link(ob_cylinder_001)
col_ref.objects.link(ob_cylinder_002)
col_ref.objects.link(ob_cylinder_003)
col_ref.objects.link(ob_cylinder_004)
col_ref.objects.link(ob_cylinder_005)
col_ref.objects.link(ob_cylinder_006)
col_ref.objects.link(ob_cylinder_007)
col_ref.objects.link(ob_cylinder_008)
col_ref.objects.link(ob_cylinder_009)
col_ref.objects.link(ob_tree1_001)
col_ref.objects.link(ob_tree1_002)
col_ref.objects.link(ob_tree1_003)
col_ref.objects.link(ob_tree1_004)
col_ref.objects.link(ob_tree2)
col_ref.objects.link(ob_tree2_001)
col_ref.objects.link(ob_tree2_002)
col_ref.objects.link(ob_tree2_003)
col_ref.objects.link(ob_tree2_004)
col_ref.objects.link(ob_tree2_005)
col_ref.objects.link(ob_cylinder_011)
col_mainland.objects.link(ob_camera)
col_mainland.objects.link(ob_cube_018)
col_mainland.objects.link(ob_tree2_006)
col_mainland.objects.link(ob_cube_037)
col_mainland.objects.link(ob_cube_038)
col_mainland.objects.link(ob_cube_039)
col_mainland.objects.link(ob_cube_040)
col_mainland.objects.link(ob_tree1_005)
col_mainland.objects.link(ob_cylinder_010)
col_mainland.objects.link(ob_tree2_007)
col_mainland.objects.link(ob_plane)
col_mainland.objects.link(ob_cube_041)
col_mainland.objects.link(ob_cube_042)
col_mainland.objects.link(ob_cube_043)
col_mainland.objects.link(ob_cube_044)
col_bridge.objects.link(ob_cube_017)
col_bridge.objects.link(ob_cube_036)
col_projects.objects.link(ob_cube_025)
col_projects.objects.link(ob_cube_024)
col_projects.objects.link(ob_cube_026)
col_projects.objects.link(ob_cube_027)
col_projects.objects.link(ob_cube_028)
col_projects.objects.link(ob_cube_029)
col_projects.objects.link(ob_cube_030)
col_projects.objects.link(ob_cube_031)
col_projects.objects.link(ob_cube_032)
col_projects.objects.link(ob_cube_033)
col_projects.objects.link(ob_cube_034)
col_projects.objects.link(ob_cube_035)
col_projects.objects.link(ob_cube_020)
col_projects.objects.link(ob_cube_045)
col_projects.objects.link(ob_cube_046)

# ---- scene / render settings (as saved in the file)
scene.camera = ob_camera
scene.frame_start = 1; scene.frame_end = 250; scene.frame_set(17)
scene.render.engine = 'CYCLES'
scene.cycles.samples = 2046
scene.cycles.sampling_pattern = 'TABULATED_SOBOL'
scene.cycles.use_light_tree = False
scene.view_settings.view_transform = 'Filmic'
bpy.context.view_layer.update()
